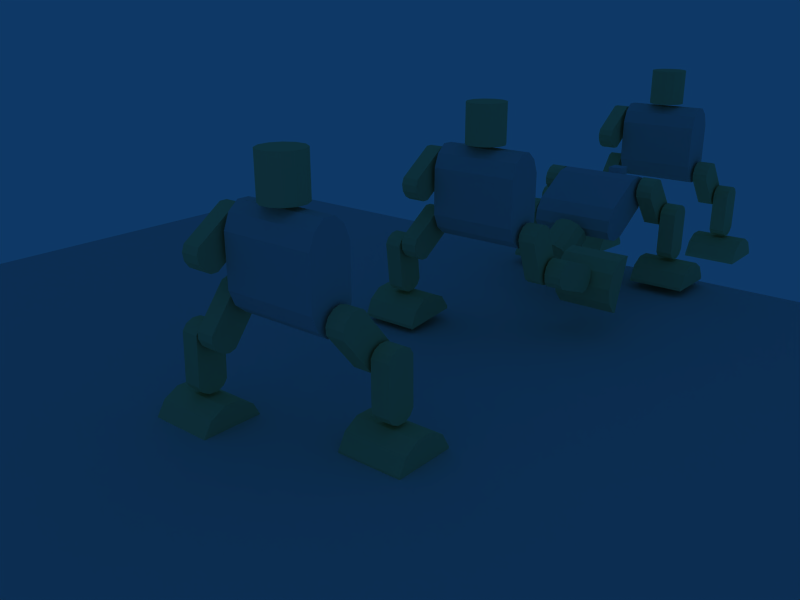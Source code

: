 # Source: robot.blend  (saved by Blender 2.72.0; exported with 4.5.12 LTS)
import bpy
from mathutils import Matrix  # noqa: F401  (used for matrix-valued properties, if any)

bpy.ops.wm.read_factory_settings(use_empty=True)
scene = bpy.context.scene
scene.name = 'Scene'

# ---- collections
col_collection_1 = bpy.data.collections.new('Collection 1'); scene.collection.children.link(col_collection_1)

# ---- materials (node trees are filled in below, after node groups)
mat_sabi = bpy.data.materials.new('Sabi')
mat_sabi.alpha_threshold = 0.0
mat_sabi.use_transparent_shadow = False
mat_sabi.roughness = 0.5
mat_gold = bpy.data.materials.new('Gold')
mat_gold.alpha_threshold = 0.0
mat_gold.use_transparent_shadow = False
mat_gold.diffuse_color = (0.8798, 0.8229, 0.5721, 1.0)
mat_gold.roughness = 0.5
mat_gold.specular_intensity = 1.0
mat_gold.line_color = (0.0, 0.0, 0.0, 1.0)
mat_livetex = bpy.data.materials.new('livetex')
mat_livetex.alpha_threshold = 0.0
mat_livetex.use_transparent_shadow = False
mat_livetex.roughness = 0.5

# ---- node groups
ng_auto_smooth = bpy.data.node_groups.new('Auto Smooth', 'GeometryNodeTree')
_s = ng_auto_smooth.interface.new_socket(name='Geometry', in_out='OUTPUT', socket_type='NodeSocketGeometry')
_s = ng_auto_smooth.interface.new_socket(name='Geometry', in_out='INPUT', socket_type='NodeSocketGeometry')
_s = ng_auto_smooth.interface.new_socket(name='Angle', in_out='INPUT', socket_type='NodeSocketFloat')
_s.subtype = 'ANGLE'
_s.min_value = 0.0
_s.max_value = 3.142
ng_auto_smooth.is_modifier = True
_N = ng_auto_smooth.nodes; _L = ng_auto_smooth.links
n0 = _N.new('NodeGroupOutput'); n0.name = 'Group Output'; n0.location = (480, -100)
n1 = _N.new('NodeGroupInput'); n1.name = 'Group Input'; n1.location = (-420, -300)
n2 = _N.new('NodeGroupInput'); n2.name = 'Group Input.001'; n2.location = (-60, -100)
n3 = _N.new('GeometryNodeSetShadeSmooth'); n3.name = 'Set Shade Smooth'; n3.location = (120, -100)
n3.domain = 'EDGE'
n4 = _N.new('GeometryNodeSetShadeSmooth'); n4.name = 'Set Shade Smooth.001'; n4.location = (300, -100)
n5 = _N.new('GeometryNodeInputMeshEdgeAngle'); n5.name = 'Edge Angle'; n5.location = (-420, -220)
n6 = _N.new('GeometryNodeInputEdgeSmooth'); n6.name = 'Is Edge Smooth'; n6.location = (-60, -160)
n7 = _N.new('GeometryNodeInputShadeSmooth'); n7.name = 'Is Face Smooth'; n7.location = (-240, -340)
n8 = _N.new('FunctionNodeBooleanMath'); n8.name = 'Boolean Math'; n8.location = (-60, -220)
n9 = _N.new('FunctionNodeCompare'); n9.name = 'Compare'; n9.location = (-240, -180)
n9.operation = 'LESS_EQUAL'
_L.new(n5.outputs[0], n9.inputs[0])
_L.new(n4.outputs[0], n0.inputs[0])
_L.new(n1.outputs[1], n9.inputs[1])
_L.new(n9.outputs[0], n8.inputs[0])
_L.new(n7.outputs[0], n8.inputs[1])
_L.new(n2.outputs[0], n3.inputs[0])
_L.new(n6.outputs[0], n3.inputs[1])
_L.new(n3.outputs[0], n4.inputs[0])
_L.new(n8.outputs[0], n3.inputs[2])
n0.is_active_output = True

# ---- material node trees

# ---- world
world_world = bpy.data.worlds.new('World'); scene.world = world_world
world_world.color = (0.05656, 0.2208, 0.4)
world_world.use_sun_shadow = False
world_world.sun_shadow_jitter_overblur = 0.0
world_world.cycles.sampling_method = 'MANUAL'
world_world.cycles.sample_map_resolution = 256

# ---- cameras
cam_camera = bpy.data.cameras.new('Camera')
cam_camera.passepartout_alpha = 0.2
cam_camera.clip_end = 100.0
cam_camera.lens = 35.0
cam_camera.sensor_width = 32.0
cam_camera.sensor_height = 18.0
cam_camera.ortho_scale = 7.314
cam_camera.show_passepartout = False
cam_camera.show_safe_areas = True
cam_camera.dof.focus_distance = 0.0
cam_camera.dof.aperture_fstop = 128.0

# ---- lights
light_spot = bpy.data.lights.new('Spot', 'SPOT')
light_spot.transmission_factor = 0.0
light_spot.cutoff_distance = 62.8
light_spot.energy = 100.0
light_spot.shadow_buffer_clip_start = 19.6
light_spot.shadow_soft_size = 1.0
light_spot.shadow_maximum_resolution = 0.006
light_spot.use_absolute_resolution = True
light_spot.spot_size = 2.089
light_spot.cycles.use_multiple_importance_sampling = False

# ---- meshes
me_mesh_009 = bpy.data.meshes.new('Mesh.009')
me_mesh_009.from_pydata([(0.2477, 0.2477, -0.2477), (0.2477, -0.2477, -0.2477), (-0.2477, -0.2477, -0.2477), (-0.2477, 0.2477, -0.2477), (0.2477, 0.2477, 0.2477), (0.2477, -0.2477, 0.2477), (-0.2477, -0.2477, 0.2477), (-0.2477, 0.2477, 0.2477)], [], [(0, 1, 2, 3), (4, 7, 6, 5), (0, 4, 5, 1), (1, 5, 6, 2), (2, 6, 7, 3), (4, 0, 3, 7)])
me_mesh_009.use_remesh_preserve_volume = False
me_mesh_009.use_remesh_preserve_attributes = False
me_mesh_009.use_mirror_vertex_groups = False
me_mesh_009.update()
me_cylinder_021 = bpy.data.meshes.new('Cylinder.021')
me_cylinder_021.from_pydata([(1.731, 0.4916, -1.478), (1.99, 0.1799, -1.478), (1.99, -0.1799, -1.478), (1.731, -0.4916, -1.478), (1.283, -0.6715, -1.478), (-0.2588, -0.6715, -1.478), (-0.7071, -0.4916, -1.478), (-0.9659, -0.1799, -1.478), (-0.9659, 0.1799, -1.478), (-0.7071, 0.4916, -1.478), (-0.2588, 0.6715, -1.478), (1.283, 0.6715, -1.478), (1.731, 0.4916, 1.478), (1.99, 0.1799, 1.478), (1.99, -0.1799, 1.478), (1.731, -0.4916, 1.478), (1.283, -0.6715, 1.478), (-0.2588, -0.6715, 1.478), (-0.7071, -0.4916, 1.478), (-0.9659, -0.1799, 1.478), (-0.9659, 0.1799, 1.478), (-0.7071, 0.4916, 1.478), (-0.2588, 0.6715, 1.478), (1.283, 0.6715, 1.478), (2.98e-08, -6.521e-08, -1.478), (-2.98e-08, -1.165e-08, 1.478)], [], [(24, 0, 1), (25, 13, 12), (24, 1, 2), (25, 14, 13), (24, 2, 3), (25, 15, 14), (24, 3, 4), (25, 16, 15), (24, 4, 5), (25, 17, 16), (24, 5, 6), (25, 18, 17), (24, 6, 7), (25, 19, 18), (24, 7, 8), (25, 20, 19), (24, 8, 9), (25, 21, 20), (24, 9, 10), (25, 22, 21), (24, 10, 11), (25, 23, 22), (11, 0, 24), (25, 12, 23), (0, 12, 13, 1), (1, 13, 14, 2), (2, 14, 15, 3), (3, 15, 16, 4), (4, 16, 17, 5), (5, 17, 18, 6), (6, 18, 19, 7), (7, 19, 20, 8), (8, 20, 21, 9), (9, 21, 22, 10), (10, 22, 23, 11), (12, 0, 11, 23)])
_uv = me_cylinder_021.uv_layers.new(name='UVMap')
_uv.uv.foreach_set('vector', [1.0, 0.3268, 1.0, 0.9124, 1.0, 1.0, 0.0, 0.3268, 0.0, 1.0, 0.0, 0.9124, 1.0, 0.3268, 1.0, 1.0, 1.0, 1.0, 0.0, 0.3268, 0.0, 1.0, 0.0, 1.0, 1.0, 0.3268, 1.0, 1.0, 1.0, 0.9124, 0.0, 0.3268, 0.0, 0.9124, 0.0, 1.0, 1.0, 0.3268, 1.0, 0.9124, 1.0, 0.7608, 0.0, 0.3268, 0.0, 0.7608, 0.0, 0.9124, 1.0, 0.3268, 1.0, 0.7608, 1.0, 0.2392, 0.0, 0.3268, 0.0, 0.2392, 0.0, 0.7608, 1.0, 0.3268, 1.0, 0.2392, 1.0, 0.08756, 0.0, 0.3268, 0.0, 0.08756, 0.0, 0.2392, 1.0, 0.3268, 1.0, 0.08756, 1.0, 3.554e-07, 0.0, 0.3268, 0.0, 3.554e-07, 0.0, 0.08756, 1.0, 0.3268, 1.0, 3.554e-07, 1.0, 0.0, 0.0, 0.3268, 0.0, 0.0, 0.0, 3.554e-07, 1.0, 0.3268, 1.0, 0.0, 1.0, 0.08756, 0.0, 0.3268, 0.0, 0.08756, 0.0, 0.0, 1.0, 0.3268, 1.0, 0.08756, 1.0, 0.2392, 0.0, 0.3268, 0.0, 0.2392, 0.0, 0.08756, 1.0, 0.3268, 1.0, 0.2392, 1.0, 0.7608, 0.0, 0.3268, 0.0, 0.7608, 0.0, 0.2392, 1.0, 0.7608, 1.0, 0.9124, 1.0, 0.3268, 0.0, 0.3268, 0.0, 0.9124, 0.0, 0.7608, 1.0, 0.9124, 0.0, 0.9124, 0.0, 1.0, 1.0, 1.0, 1.0, 1.0, 0.0, 1.0, 0.0, 1.0, 1.0, 1.0, 1.0, 1.0, 0.0, 1.0, 0.0, 0.9124, 1.0, 0.9124, 1.0, 0.9124, 0.0, 0.9124, 0.0, 0.7608, 1.0, 0.7608, 1.0, 0.7608, 0.0, 0.7608, 0.0, 0.2392, 1.0, 0.2392, 1.0, 0.2392, 0.0, 0.2392, 0.0, 0.08756, 1.0, 0.08756, 1.0, 0.08756, 0.0, 0.08756, 0.0, 3.554e-07, 1.0, 3.554e-07, 1.0, 3.554e-07, 0.0, 3.554e-07, 0.0, 0.0, 1.0, 0.0, 1.0, 0.0, 0.0, 0.0, 0.0, 0.08756, 1.0, 0.08756, 1.0, 0.08756, 0.0, 0.08756, 0.0, 0.2392, 1.0, 0.2392, 1.0, 0.2392, 0.0, 0.2392, 0.0, 0.7608, 1.0, 0.7608, 0.0, 0.9124, 1.0, 0.9124, 1.0, 0.7608, 0.0, 0.7608])
me_cylinder_021.materials.append(mat_sabi)
me_cylinder_021.use_remesh_preserve_volume = False
me_cylinder_021.use_remesh_preserve_attributes = False
me_cylinder_021.use_mirror_vertex_groups = False
me_cylinder_021.update()
me_cylinder_026 = bpy.data.meshes.new('Cylinder.026')
me_cylinder_026.from_pydata([(-0.2849, 0.1134, 0.4145), (-0.2849, -0.1162, 0.3556), (-0.2849, -0.3035, 0.1963), (-0.2849, -0.3984, -0.02081), (-0.2849, -0.3755, -0.2375), (-0.2849, 0.5729, -1.352), (-0.2849, 0.7831, -1.41), (-0.2849, 1.013, -1.351), (-0.2849, 1.2, -1.192), (-0.2849, 1.295, -0.9746), (-0.2849, 1.272, -0.7579), (-0.2849, 0.3236, 0.3571), (0.2849, 0.1134, 0.4145), (0.2849, -0.1162, 0.3556), (0.2849, -0.3035, 0.1963), (0.2849, -0.3984, -0.02081), (0.2849, -0.3755, -0.2375), (0.2849, 0.5729, -1.352), (0.2849, 0.7831, -1.41), (0.2849, 1.013, -1.351), (0.2849, 1.2, -1.192), (0.2849, 1.295, -0.9746), (0.2849, 1.272, -0.7579), (0.2849, 0.3236, 0.3571), (-0.2849, 0.8551, -0.976), (0.2849, 0.8551, -0.976)], [], [(1, 0, 24), (25, 12, 13), (24, 2, 1), (25, 13, 14), (24, 3, 2), (25, 14, 15), (24, 4, 3), (25, 15, 16), (24, 5, 4), (25, 16, 17), (24, 6, 5), (25, 17, 18), (24, 7, 6), (25, 18, 19), (24, 8, 7), (25, 19, 20), (24, 9, 8), (25, 20, 21), (24, 10, 9), (25, 21, 22), (24, 11, 10), (25, 22, 23), (24, 0, 11), (25, 23, 12), (0, 1, 13, 12), (1, 2, 14, 13), (2, 3, 15, 14), (3, 4, 16, 15), (4, 5, 17, 16), (5, 6, 18, 17), (6, 7, 19, 18), (7, 8, 20, 19), (8, 9, 21, 20), (9, 10, 22, 21), (10, 11, 23, 22), (11, 0, 12, 23)])
me_cylinder_026.materials.append(mat_gold)
me_cylinder_026.use_remesh_preserve_volume = False
me_cylinder_026.use_remesh_preserve_attributes = False
me_cylinder_026.use_mirror_vertex_groups = False
me_cylinder_026.update()
me_cylinder_027 = bpy.data.meshes.new('Cylinder.027')
me_cylinder_027.from_pydata([(-0.2849, 0.3599, 0.2339), (-0.2849, 0.1495, 0.3425), (-0.2849, -0.09605, 0.348), (-0.2849, -0.3111, 0.2491), (-0.2849, -0.4379, 0.07219), (-0.2849, -0.4709, -1.39), (-0.2849, -0.3522, -1.572), (-0.2849, -0.1419, -1.681), (-0.2849, 0.1037, -1.686), (-0.2849, 0.3188, -1.587), (-0.2849, 0.4456, -1.41), (-0.2849, 0.4786, 0.05149), (0.2849, 0.3599, 0.2339), (0.2849, 0.1495, 0.3425), (0.2849, -0.09604, 0.348), (0.2849, -0.3111, 0.2491), (0.2849, -0.4379, 0.07219), (0.2849, -0.4709, -1.39), (0.2849, -0.3522, -1.572), (0.2849, -0.1419, -1.681), (0.2849, 0.1037, -1.686), (0.2849, 0.3188, -1.587), (0.2849, 0.4456, -1.41), (0.2849, 0.4786, 0.05149), (-0.2849, -0.01033, -1.296), (0.2849, -0.01033, -1.296)], [], [(1, 0, 24), (25, 12, 13), (24, 2, 1), (25, 13, 14), (24, 3, 2), (25, 14, 15), (24, 4, 3), (25, 15, 16), (24, 5, 4), (25, 16, 17), (24, 6, 5), (25, 17, 18), (24, 7, 6), (25, 18, 19), (24, 8, 7), (25, 19, 20), (24, 9, 8), (25, 20, 21), (24, 10, 9), (25, 21, 22), (24, 11, 10), (25, 22, 23), (24, 0, 11), (25, 23, 12), (0, 1, 13, 12), (1, 2, 14, 13), (2, 3, 15, 14), (3, 4, 16, 15), (4, 5, 17, 16), (5, 6, 18, 17), (6, 7, 19, 18), (7, 8, 20, 19), (8, 9, 21, 20), (9, 10, 22, 21), (10, 11, 23, 22), (11, 0, 12, 23)])
me_cylinder_027.materials.append(mat_gold)
me_cylinder_027.use_remesh_preserve_volume = False
me_cylinder_027.use_remesh_preserve_attributes = False
me_cylinder_027.use_mirror_vertex_groups = False
me_cylinder_027.update()
me_mesh_011 = bpy.data.meshes.new('Mesh.011')
me_mesh_011.from_pydata([(1.0, 0.9827, -0.4715), (1.0, 0.9803, -0.5805), (1.0, 0.5737, -0.5713), (-1.0, 0.9827, -0.4715), (-1.0, 0.5737, -0.5713), (-1.0, 0.9803, -0.5805), (1.0, -0.9467, -0.4279), (1.0, -0.5425, -0.5461), (1.0, -0.9491, -0.5369), (0.5785, 0.9803, -0.5805), (-1.0, -0.9491, -0.5369), (-1.0, 0.05565, -0.5596), (-1.0, 0.1651, -0.562), (-1.0, -0.02449, -0.5578), (-1.0, -0.9467, -0.4279), (-1.0, -0.5425, -0.5461), (1.0, -0.6781, 0.01395), (-1.0, -0.6781, 0.01395), (-1.0, -0.2245, 0.2623), (1.0, -0.2245, 0.2623), (-1.0, 0.2925, 0.2506), (1.0, 0.2925, 0.2506), (-1.0, 0.7344, -0.01795), (1.0, 0.7344, -0.01795), (1.0, -0.02449, -0.5578), (1.0, -0.134, -0.5553), (1.0, 0.05565, -0.5596), (-1.0, -0.134, -0.5553), (1.0, 0.1651, -0.562)], [], [(0, 2, 1), (3, 5, 4), (1, 4, 5), (6, 8, 7), (0, 1, 9), (7, 8, 10), (11, 12, 2), (13, 11, 2), (14, 15, 10), (16, 19, 18, 17), (19, 21, 20, 18), (21, 23, 22, 20), (23, 0, 3, 22), (17, 14, 6, 16), (19, 16, 25, 24), (24, 26, 21, 19), (6, 7, 25, 16), (18, 13, 27, 17), (27, 15, 14, 17), (20, 11, 13, 18), (21, 26, 28, 23), (0, 23, 28, 2), (27, 28, 26, 15), (20, 22, 12, 11), (3, 4, 12, 22), (12, 4, 1, 2), (0, 9, 5, 3), (14, 10, 8, 6), (28, 27, 13, 2), (25, 7, 10, 24), (10, 15, 26, 24)])
me_mesh_011.materials.append(mat_gold)
me_mesh_011.use_remesh_preserve_volume = False
me_mesh_011.use_remesh_preserve_attributes = False
me_mesh_011.use_mirror_vertex_groups = False
me_mesh_011.update()
me_cylinder_025 = bpy.data.meshes.new('Cylinder.025')
me_cylinder_025.from_pydata([(-0.2849, 0.328, -0.2776), (-0.2849, 0.3714, -0.04471), (-0.2849, 0.306, 0.1923), (-0.2849, 0.1492, 0.37), (-0.2849, -0.05694, 0.4406), (-0.2849, -1.468, 0.05118), (-0.2849, -1.609, -0.1152), (-0.2849, -1.652, -0.3481), (-0.2849, -1.587, -0.5852), (-0.2849, -1.43, -0.7628), (-0.2849, -1.224, -0.8335), (-0.2849, 0.1872, -0.444), (0.2849, 0.328, -0.2776), (0.2849, 0.3714, -0.04471), (0.2849, 0.306, 0.1923), (0.2849, 0.1492, 0.37), (0.2849, -0.05694, 0.4406), (0.2849, -1.468, 0.05118), (0.2849, -1.609, -0.1152), (0.2849, -1.652, -0.3481), (0.2849, -1.587, -0.5852), (0.2849, -1.43, -0.7628), (0.2849, -1.224, -0.8335), (0.2849, 0.1872, -0.444), (-0.2849, -1.246, -0.3635), (0.2849, -1.246, -0.3635)], [], [(1, 0, 24), (25, 12, 13), (24, 2, 1), (25, 13, 14), (24, 3, 2), (25, 14, 15), (24, 4, 3), (25, 15, 16), (24, 5, 4), (25, 16, 17), (24, 6, 5), (25, 17, 18), (24, 7, 6), (25, 18, 19), (24, 8, 7), (25, 19, 20), (24, 9, 8), (25, 20, 21), (24, 10, 9), (25, 21, 22), (24, 11, 10), (25, 22, 23), (24, 0, 11), (25, 23, 12), (0, 1, 13, 12), (1, 2, 14, 13), (2, 3, 15, 14), (3, 4, 16, 15), (4, 5, 17, 16), (5, 6, 18, 17), (6, 7, 19, 18), (7, 8, 20, 19), (8, 9, 21, 20), (9, 10, 22, 21), (10, 11, 23, 22), (11, 0, 12, 23)])
me_cylinder_025.materials.append(mat_gold)
me_cylinder_025.use_remesh_preserve_volume = False
me_cylinder_025.use_remesh_preserve_attributes = False
me_cylinder_025.use_mirror_vertex_groups = False
me_cylinder_025.update()
me_cylinder_024 = bpy.data.meshes.new('Cylinder.024')
me_cylinder_024.from_pydata([(0.4609, 0.4609, -0.6518), (0.6296, 0.1687, -0.6518), (0.6296, -0.1687, -0.6518), (0.4609, -0.4609, -0.6518), (0.1687, -0.6296, -0.6518), (-0.1687, -0.6296, -0.6518), (-0.4609, -0.4609, -0.6518), (-0.6296, -0.1687, -0.6518), (-0.6296, 0.1687, -0.6518), (-0.4609, 0.4609, -0.6518), (-0.1687, 0.6296, -0.6518), (0.1687, 0.6296, -0.6518), (0.4609, 0.4609, 0.6518), (0.6296, 0.1687, 0.6518), (0.6296, -0.1687, 0.6518), (0.4609, -0.4609, 0.6518), (0.1687, -0.6296, 0.6518), (-0.1687, -0.6296, 0.6518), (-0.4609, -0.4609, 0.6518), (-0.6296, -0.1687, 0.6518), (-0.6296, 0.1687, 0.6518), (-0.4609, 0.4609, 0.6518), (-0.1687, 0.6296, 0.6518), (0.1687, 0.6296, 0.6518), (-3.735e-08, -3.673e-08, -0.6518), (-3.735e-08, -3.673e-08, 0.6518)], [], [(24, 0, 1), (25, 13, 12), (24, 1, 2), (25, 14, 13), (24, 2, 3), (25, 15, 14), (24, 3, 4), (25, 16, 15), (24, 4, 5), (25, 17, 16), (24, 5, 6), (25, 18, 17), (24, 6, 7), (25, 19, 18), (24, 7, 8), (25, 20, 19), (24, 8, 9), (25, 21, 20), (24, 9, 10), (25, 22, 21), (24, 10, 11), (25, 23, 22), (11, 0, 24), (25, 12, 23), (0, 12, 13, 1), (1, 13, 14, 2), (2, 14, 15, 3), (3, 15, 16, 4), (4, 16, 17, 5), (5, 17, 18, 6), (6, 18, 19, 7), (7, 19, 20, 8), (8, 20, 21, 9), (9, 21, 22, 10), (10, 22, 23, 11), (12, 0, 11, 23)])
me_cylinder_024.materials.append(mat_gold)
me_cylinder_024.use_remesh_preserve_volume = False
me_cylinder_024.use_remesh_preserve_attributes = False
me_cylinder_024.use_mirror_vertex_groups = False
me_cylinder_024.update()
me_cylinder_022 = bpy.data.meshes.new('Cylinder.022')
me_cylinder_022.from_pydata([(-0.2849, 0.1134, 0.4145), (-0.2849, -0.1162, 0.3556), (-0.2849, -0.3035, 0.1963), (-0.2849, -0.3984, -0.02081), (-0.2849, -0.3755, -0.2375), (-0.2849, 0.5729, -1.352), (-0.2849, 0.7831, -1.41), (-0.2849, 1.013, -1.351), (-0.2849, 1.2, -1.192), (-0.2849, 1.295, -0.9746), (-0.2849, 1.272, -0.7579), (-0.2849, 0.3236, 0.3571), (0.2849, 0.1134, 0.4145), (0.2849, -0.1162, 0.3556), (0.2849, -0.3035, 0.1963), (0.2849, -0.3984, -0.02081), (0.2849, -0.3755, -0.2375), (0.2849, 0.5729, -1.352), (0.2849, 0.7831, -1.41), (0.2849, 1.013, -1.351), (0.2849, 1.2, -1.192), (0.2849, 1.295, -0.9746), (0.2849, 1.272, -0.7579), (0.2849, 0.3236, 0.3571), (-0.2849, 0.8551, -0.976), (0.2849, 0.8551, -0.976)], [], [(1, 0, 24), (25, 12, 13), (24, 2, 1), (25, 13, 14), (24, 3, 2), (25, 14, 15), (24, 4, 3), (25, 15, 16), (24, 5, 4), (25, 16, 17), (24, 6, 5), (25, 17, 18), (24, 7, 6), (25, 18, 19), (24, 8, 7), (25, 19, 20), (24, 9, 8), (25, 20, 21), (24, 10, 9), (25, 21, 22), (24, 11, 10), (25, 22, 23), (24, 0, 11), (25, 23, 12), (0, 1, 13, 12), (1, 2, 14, 13), (2, 3, 15, 14), (3, 4, 16, 15), (4, 5, 17, 16), (5, 6, 18, 17), (6, 7, 19, 18), (7, 8, 20, 19), (8, 9, 21, 20), (9, 10, 22, 21), (10, 11, 23, 22), (11, 0, 12, 23)])
me_cylinder_022.materials.append(mat_gold)
me_cylinder_022.use_remesh_preserve_volume = False
me_cylinder_022.use_remesh_preserve_attributes = False
me_cylinder_022.use_mirror_vertex_groups = False
me_cylinder_022.update()
me_cylinder_023 = bpy.data.meshes.new('Cylinder.023')
me_cylinder_023.from_pydata([(-0.2849, 0.3599, 0.2339), (-0.2849, 0.1495, 0.3425), (-0.2849, -0.09605, 0.348), (-0.2849, -0.3111, 0.2491), (-0.2849, -0.4379, 0.07219), (-0.2849, -0.4709, -1.39), (-0.2849, -0.3522, -1.572), (-0.2849, -0.1419, -1.681), (-0.2849, 0.1037, -1.686), (-0.2849, 0.3188, -1.587), (-0.2849, 0.4456, -1.41), (-0.2849, 0.4786, 0.05149), (0.2849, 0.3599, 0.2339), (0.2849, 0.1495, 0.3425), (0.2849, -0.09604, 0.348), (0.2849, -0.3111, 0.2491), (0.2849, -0.4379, 0.07219), (0.2849, -0.4709, -1.39), (0.2849, -0.3522, -1.572), (0.2849, -0.1419, -1.681), (0.2849, 0.1037, -1.686), (0.2849, 0.3188, -1.587), (0.2849, 0.4456, -1.41), (0.2849, 0.4786, 0.05149), (-0.2849, -0.01033, -1.296), (0.2849, -0.01033, -1.296)], [], [(1, 0, 24), (25, 12, 13), (24, 2, 1), (25, 13, 14), (24, 3, 2), (25, 14, 15), (24, 4, 3), (25, 15, 16), (24, 5, 4), (25, 16, 17), (24, 6, 5), (25, 17, 18), (24, 7, 6), (25, 18, 19), (24, 8, 7), (25, 19, 20), (24, 9, 8), (25, 20, 21), (24, 10, 9), (25, 21, 22), (24, 11, 10), (25, 22, 23), (24, 0, 11), (25, 23, 12), (0, 1, 13, 12), (1, 2, 14, 13), (2, 3, 15, 14), (3, 4, 16, 15), (4, 5, 17, 16), (5, 6, 18, 17), (6, 7, 19, 18), (7, 8, 20, 19), (8, 9, 21, 20), (9, 10, 22, 21), (10, 11, 23, 22), (11, 0, 12, 23)])
me_cylinder_023.materials.append(mat_gold)
me_cylinder_023.use_remesh_preserve_volume = False
me_cylinder_023.use_remesh_preserve_attributes = False
me_cylinder_023.use_mirror_vertex_groups = False
me_cylinder_023.update()
me_mesh_010 = bpy.data.meshes.new('Mesh.010')
me_mesh_010.from_pydata([(1.0, 0.9827, -0.4715), (1.0, 0.9803, -0.5805), (1.0, 0.5737, -0.5713), (-1.0, 0.9827, -0.4715), (-1.0, 0.5737, -0.5713), (-1.0, 0.9803, -0.5805), (1.0, -0.9467, -0.4279), (1.0, -0.5425, -0.5461), (1.0, -0.9491, -0.5369), (0.5785, 0.9803, -0.5805), (-1.0, -0.9491, -0.5369), (-1.0, 0.05565, -0.5596), (-1.0, 0.1651, -0.562), (-1.0, -0.02449, -0.5578), (-1.0, -0.9467, -0.4279), (-1.0, -0.5425, -0.5461), (1.0, -0.6781, 0.01395), (-1.0, -0.6781, 0.01395), (-1.0, -0.2245, 0.2623), (1.0, -0.2245, 0.2623), (-1.0, 0.2925, 0.2506), (1.0, 0.2925, 0.2506), (-1.0, 0.7344, -0.01795), (1.0, 0.7344, -0.01795), (1.0, -0.02449, -0.5578), (1.0, -0.134, -0.5553), (1.0, 0.05565, -0.5596), (-1.0, -0.134, -0.5553), (1.0, 0.1651, -0.562)], [], [(0, 2, 1), (3, 5, 4), (1, 4, 5), (6, 8, 7), (0, 1, 9), (7, 8, 10), (11, 12, 2), (13, 11, 2), (14, 15, 10), (16, 19, 18, 17), (19, 21, 20, 18), (21, 23, 22, 20), (23, 0, 3, 22), (17, 14, 6, 16), (19, 16, 25, 24), (24, 26, 21, 19), (6, 7, 25, 16), (18, 13, 27, 17), (27, 15, 14, 17), (20, 11, 13, 18), (21, 26, 28, 23), (0, 23, 28, 2), (27, 28, 26, 15), (20, 22, 12, 11), (3, 4, 12, 22), (12, 4, 1, 2), (0, 9, 5, 3), (14, 10, 8, 6), (28, 27, 13, 2), (25, 7, 10, 24), (10, 15, 26, 24)])
me_mesh_010.materials.append(mat_gold)
me_mesh_010.use_remesh_preserve_volume = False
me_mesh_010.use_remesh_preserve_attributes = False
me_mesh_010.use_mirror_vertex_groups = False
me_mesh_010.update()
me_mesh_004 = bpy.data.meshes.new('Mesh.004')
me_mesh_004.from_pydata([(0.2477, 0.2477, -0.2477), (0.2477, -0.2477, -0.2477), (-0.2477, -0.2477, -0.2477), (-0.2477, 0.2477, -0.2477), (0.2477, 0.2477, 0.2477), (0.2477, -0.2477, 0.2477), (-0.2477, -0.2477, 0.2477), (-0.2477, 0.2477, 0.2477)], [], [(0, 1, 2, 3), (4, 7, 6, 5), (0, 4, 5, 1), (1, 5, 6, 2), (2, 6, 7, 3), (4, 0, 3, 7)])
me_mesh_004.use_remesh_preserve_volume = False
me_mesh_004.use_remesh_preserve_attributes = False
me_mesh_004.use_mirror_vertex_groups = False
me_mesh_004.update()
me_cylinder_012 = bpy.data.meshes.new('Cylinder.012')
me_cylinder_012.from_pydata([(1.731, 0.4916, -1.478), (1.99, 0.1799, -1.478), (1.99, -0.1799, -1.478), (1.731, -0.4916, -1.478), (1.283, -0.6715, -1.478), (-0.2588, -0.6715, -1.478), (-0.7071, -0.4916, -1.478), (-0.9659, -0.1799, -1.478), (-0.9659, 0.1799, -1.478), (-0.7071, 0.4916, -1.478), (-0.2588, 0.6715, -1.478), (1.283, 0.6715, -1.478), (1.731, 0.4916, 1.478), (1.99, 0.1799, 1.478), (1.99, -0.1799, 1.478), (1.731, -0.4916, 1.478), (1.283, -0.6715, 1.478), (-0.2588, -0.6715, 1.478), (-0.7071, -0.4916, 1.478), (-0.9659, -0.1799, 1.478), (-0.9659, 0.1799, 1.478), (-0.7071, 0.4916, 1.478), (-0.2588, 0.6715, 1.478), (1.283, 0.6715, 1.478), (2.98e-08, -6.521e-08, -1.478), (-2.98e-08, -1.165e-08, 1.478)], [], [(24, 0, 1), (25, 13, 12), (24, 1, 2), (25, 14, 13), (24, 2, 3), (25, 15, 14), (24, 3, 4), (25, 16, 15), (24, 4, 5), (25, 17, 16), (24, 5, 6), (25, 18, 17), (24, 6, 7), (25, 19, 18), (24, 7, 8), (25, 20, 19), (24, 8, 9), (25, 21, 20), (24, 9, 10), (25, 22, 21), (24, 10, 11), (25, 23, 22), (11, 0, 24), (25, 12, 23), (0, 12, 13, 1), (1, 13, 14, 2), (2, 14, 15, 3), (3, 15, 16, 4), (4, 16, 17, 5), (5, 17, 18, 6), (6, 18, 19, 7), (7, 19, 20, 8), (8, 20, 21, 9), (9, 21, 22, 10), (10, 22, 23, 11), (12, 0, 11, 23)])
_uv = me_cylinder_012.uv_layers.new(name='UVMap')
_uv.uv.foreach_set('vector', [1.0, 0.3268, 1.0, 0.9124, 1.0, 1.0, 0.0, 0.3268, 0.0, 1.0, 0.0, 0.9124, 1.0, 0.3268, 1.0, 1.0, 1.0, 1.0, 0.0, 0.3268, 0.0, 1.0, 0.0, 1.0, 1.0, 0.3268, 1.0, 1.0, 1.0, 0.9124, 0.0, 0.3268, 0.0, 0.9124, 0.0, 1.0, 1.0, 0.3268, 1.0, 0.9124, 1.0, 0.7608, 0.0, 0.3268, 0.0, 0.7608, 0.0, 0.9124, 1.0, 0.3268, 1.0, 0.7608, 1.0, 0.2392, 0.0, 0.3268, 0.0, 0.2392, 0.0, 0.7608, 1.0, 0.3268, 1.0, 0.2392, 1.0, 0.08756, 0.0, 0.3268, 0.0, 0.08756, 0.0, 0.2392, 1.0, 0.3268, 1.0, 0.08756, 1.0, 2.59e-07, 0.0, 0.3268, 0.0, 2.59e-07, 0.0, 0.08756, 1.0, 0.3268, 1.0, 2.59e-07, 1.0, 2.59e-07, 0.0, 0.3268, 0.0, 0.0, 0.0, 2.59e-07, 1.0, 0.3268, 1.0, 2.59e-07, 1.0, 0.08756, 0.0, 0.3268, 0.0, 0.08756, 0.0, 0.0, 1.0, 0.3268, 1.0, 0.08756, 1.0, 0.2392, 0.0, 0.3268, 0.0, 0.2392, 0.0, 0.08756, 1.0, 0.3268, 1.0, 0.2392, 1.0, 0.7608, 0.0, 0.3268, 0.0, 0.7608, 0.0, 0.2392, 1.0, 0.7608, 1.0, 0.9124, 1.0, 0.3268, 0.0, 0.3268, 0.0, 0.9124, 0.0, 0.7608, 1.0, 0.9124, 0.0, 0.9124, 0.0, 1.0, 1.0, 1.0, 1.0, 1.0, 0.0, 1.0, 0.0, 1.0, 1.0, 1.0, 1.0, 1.0, 0.0, 1.0, 0.0, 0.9124, 1.0, 0.9124, 1.0, 0.9124, 0.0, 0.9124, 0.0, 0.7608, 1.0, 0.7608, 1.0, 0.7608, 0.0, 0.7608, 0.0, 0.2392, 1.0, 0.2392, 1.0, 0.2392, 0.0, 0.2392, 0.0, 0.08756, 1.0, 0.08756, 1.0, 0.08756, 0.0, 0.08756, 0.0, 2.59e-07, 1.0, 2.59e-07, 1.0, 2.59e-07, 0.0, 2.59e-07, 0.0, 0.0, 1.0, 2.59e-07, 1.0, 2.59e-07, 0.0, 0.0, 0.0, 0.08756, 1.0, 0.08756, 1.0, 0.08756, 0.0, 0.08756, 0.0, 0.2392, 1.0, 0.2392, 1.0, 0.2392, 0.0, 0.2392, 0.0, 0.7608, 1.0, 0.7608, 0.0, 0.9124, 1.0, 0.9124, 1.0, 0.7608, 0.0, 0.7608])
me_cylinder_012.materials.append(mat_livetex)
me_cylinder_012.use_remesh_preserve_volume = False
me_cylinder_012.use_remesh_preserve_attributes = False
me_cylinder_012.use_mirror_vertex_groups = False
me_cylinder_012.update()
me_cylinder_017 = bpy.data.meshes.new('Cylinder.017')
me_cylinder_017.from_pydata([(-0.2849, 0.1134, 0.4145), (-0.2849, -0.1162, 0.3556), (-0.2849, -0.3035, 0.1963), (-0.2849, -0.3984, -0.02081), (-0.2849, -0.3755, -0.2375), (-0.2849, 0.5729, -1.352), (-0.2849, 0.7831, -1.41), (-0.2849, 1.013, -1.351), (-0.2849, 1.2, -1.192), (-0.2849, 1.295, -0.9746), (-0.2849, 1.272, -0.7579), (-0.2849, 0.3236, 0.3571), (0.2849, 0.1134, 0.4145), (0.2849, -0.1162, 0.3556), (0.2849, -0.3035, 0.1963), (0.2849, -0.3984, -0.02081), (0.2849, -0.3755, -0.2375), (0.2849, 0.5729, -1.352), (0.2849, 0.7831, -1.41), (0.2849, 1.013, -1.351), (0.2849, 1.2, -1.192), (0.2849, 1.295, -0.9746), (0.2849, 1.272, -0.7579), (0.2849, 0.3236, 0.3571), (-0.2849, 0.8551, -0.976), (0.2849, 0.8551, -0.976)], [], [(1, 0, 24), (25, 12, 13), (24, 2, 1), (25, 13, 14), (24, 3, 2), (25, 14, 15), (24, 4, 3), (25, 15, 16), (24, 5, 4), (25, 16, 17), (24, 6, 5), (25, 17, 18), (24, 7, 6), (25, 18, 19), (24, 8, 7), (25, 19, 20), (24, 9, 8), (25, 20, 21), (24, 10, 9), (25, 21, 22), (24, 11, 10), (25, 22, 23), (24, 0, 11), (25, 23, 12), (0, 1, 13, 12), (1, 2, 14, 13), (2, 3, 15, 14), (3, 4, 16, 15), (4, 5, 17, 16), (5, 6, 18, 17), (6, 7, 19, 18), (7, 8, 20, 19), (8, 9, 21, 20), (9, 10, 22, 21), (10, 11, 23, 22), (11, 0, 12, 23)])
me_cylinder_017.materials.append(mat_gold)
me_cylinder_017.use_remesh_preserve_volume = False
me_cylinder_017.use_remesh_preserve_attributes = False
me_cylinder_017.use_mirror_vertex_groups = False
me_cylinder_017.update()
me_cylinder_018 = bpy.data.meshes.new('Cylinder.018')
me_cylinder_018.from_pydata([(-0.2849, 0.3599, 0.2339), (-0.2849, 0.1495, 0.3425), (-0.2849, -0.09605, 0.348), (-0.2849, -0.3111, 0.2491), (-0.2849, -0.4379, 0.07219), (-0.2849, -0.4709, -1.39), (-0.2849, -0.3522, -1.572), (-0.2849, -0.1419, -1.681), (-0.2849, 0.1037, -1.686), (-0.2849, 0.3188, -1.587), (-0.2849, 0.4456, -1.41), (-0.2849, 0.4786, 0.05149), (0.2849, 0.3599, 0.2339), (0.2849, 0.1495, 0.3425), (0.2849, -0.09604, 0.348), (0.2849, -0.3111, 0.2491), (0.2849, -0.4379, 0.07219), (0.2849, -0.4709, -1.39), (0.2849, -0.3522, -1.572), (0.2849, -0.1419, -1.681), (0.2849, 0.1037, -1.686), (0.2849, 0.3188, -1.587), (0.2849, 0.4456, -1.41), (0.2849, 0.4786, 0.05149), (-0.2849, -0.01033, -1.296), (0.2849, -0.01033, -1.296)], [], [(1, 0, 24), (25, 12, 13), (24, 2, 1), (25, 13, 14), (24, 3, 2), (25, 14, 15), (24, 4, 3), (25, 15, 16), (24, 5, 4), (25, 16, 17), (24, 6, 5), (25, 17, 18), (24, 7, 6), (25, 18, 19), (24, 8, 7), (25, 19, 20), (24, 9, 8), (25, 20, 21), (24, 10, 9), (25, 21, 22), (24, 11, 10), (25, 22, 23), (24, 0, 11), (25, 23, 12), (0, 1, 13, 12), (1, 2, 14, 13), (2, 3, 15, 14), (3, 4, 16, 15), (4, 5, 17, 16), (5, 6, 18, 17), (6, 7, 19, 18), (7, 8, 20, 19), (8, 9, 21, 20), (9, 10, 22, 21), (10, 11, 23, 22), (11, 0, 12, 23)])
me_cylinder_018.materials.append(mat_gold)
me_cylinder_018.use_remesh_preserve_volume = False
me_cylinder_018.use_remesh_preserve_attributes = False
me_cylinder_018.use_mirror_vertex_groups = False
me_cylinder_018.update()
me_mesh_007 = bpy.data.meshes.new('Mesh.007')
me_mesh_007.from_pydata([(1.0, 0.9827, -0.4715), (1.0, 0.9803, -0.5805), (1.0, 0.5737, -0.5713), (-1.0, 0.9827, -0.4715), (-1.0, 0.5737, -0.5713), (-1.0, 0.9803, -0.5805), (1.0, -0.9467, -0.4279), (1.0, -0.5425, -0.5461), (1.0, -0.9491, -0.5369), (0.5785, 0.9803, -0.5805), (-1.0, -0.9491, -0.5369), (-1.0, 0.05565, -0.5596), (-1.0, 0.1651, -0.562), (-1.0, -0.02449, -0.5578), (-1.0, -0.9467, -0.4279), (-1.0, -0.5425, -0.5461), (1.0, -0.6781, 0.01395), (-1.0, -0.6781, 0.01395), (-1.0, -0.2245, 0.2623), (1.0, -0.2245, 0.2623), (-1.0, 0.2925, 0.2506), (1.0, 0.2925, 0.2506), (-1.0, 0.7344, -0.01795), (1.0, 0.7344, -0.01795), (1.0, -0.02449, -0.5578), (1.0, -0.134, -0.5553), (1.0, 0.05565, -0.5596), (-1.0, -0.134, -0.5553), (1.0, 0.1651, -0.562)], [], [(0, 2, 1), (3, 5, 4), (1, 4, 5), (6, 8, 7), (0, 1, 9), (7, 8, 10), (11, 12, 2), (13, 11, 2), (14, 15, 10), (16, 19, 18, 17), (19, 21, 20, 18), (21, 23, 22, 20), (23, 0, 3, 22), (17, 14, 6, 16), (19, 16, 25, 24), (24, 26, 21, 19), (6, 7, 25, 16), (18, 13, 27, 17), (27, 15, 14, 17), (20, 11, 13, 18), (21, 26, 28, 23), (0, 23, 28, 2), (27, 28, 26, 15), (20, 22, 12, 11), (3, 4, 12, 22), (12, 4, 1, 2), (0, 9, 5, 3), (14, 10, 8, 6), (28, 27, 13, 2), (25, 7, 10, 24), (10, 15, 26, 24)])
me_mesh_007.materials.append(mat_gold)
me_mesh_007.use_remesh_preserve_volume = False
me_mesh_007.use_remesh_preserve_attributes = False
me_mesh_007.use_mirror_vertex_groups = False
me_mesh_007.update()
me_cylinder_016 = bpy.data.meshes.new('Cylinder.016')
me_cylinder_016.from_pydata([(0.4609, 0.4609, -0.6518), (0.6296, 0.1687, -0.6518), (0.6296, -0.1687, -0.6518), (0.4609, -0.4609, -0.6518), (0.1687, -0.6296, -0.6518), (-0.1687, -0.6296, -0.6518), (-0.4609, -0.4609, -0.6518), (-0.6296, -0.1687, -0.6518), (-0.6296, 0.1687, -0.6518), (-0.4609, 0.4609, -0.6518), (-0.1687, 0.6296, -0.6518), (0.1687, 0.6296, -0.6518), (0.4609, 0.4609, 0.6518), (0.6296, 0.1687, 0.6518), (0.6296, -0.1687, 0.6518), (0.4609, -0.4609, 0.6518), (0.1687, -0.6296, 0.6518), (-0.1687, -0.6296, 0.6518), (-0.4609, -0.4609, 0.6518), (-0.6296, -0.1687, 0.6518), (-0.6296, 0.1687, 0.6518), (-0.4609, 0.4609, 0.6518), (-0.1687, 0.6296, 0.6518), (0.1687, 0.6296, 0.6518), (-3.735e-08, -3.673e-08, -0.6518), (-3.735e-08, -3.673e-08, 0.6518)], [], [(24, 0, 1), (25, 13, 12), (24, 1, 2), (25, 14, 13), (24, 2, 3), (25, 15, 14), (24, 3, 4), (25, 16, 15), (24, 4, 5), (25, 17, 16), (24, 5, 6), (25, 18, 17), (24, 6, 7), (25, 19, 18), (24, 7, 8), (25, 20, 19), (24, 8, 9), (25, 21, 20), (24, 9, 10), (25, 22, 21), (24, 10, 11), (25, 23, 22), (11, 0, 24), (25, 12, 23), (0, 12, 13, 1), (1, 13, 14, 2), (2, 14, 15, 3), (3, 15, 16, 4), (4, 16, 17, 5), (5, 17, 18, 6), (6, 18, 19, 7), (7, 19, 20, 8), (8, 20, 21, 9), (9, 21, 22, 10), (10, 22, 23, 11), (12, 0, 11, 23)])
me_cylinder_016.materials.append(mat_gold)
me_cylinder_016.use_remesh_preserve_volume = False
me_cylinder_016.use_remesh_preserve_attributes = False
me_cylinder_016.use_mirror_vertex_groups = False
me_cylinder_016.update()
me_cylinder_015 = bpy.data.meshes.new('Cylinder.015')
me_cylinder_015.from_pydata([(-0.2849, 0.328, -0.2776), (-0.2849, 0.3714, -0.04471), (-0.2849, 0.306, 0.1923), (-0.2849, 0.1492, 0.37), (-0.2849, -0.05694, 0.4406), (-0.2849, -1.468, 0.05118), (-0.2849, -1.609, -0.1152), (-0.2849, -1.652, -0.3481), (-0.2849, -1.587, -0.5852), (-0.2849, -1.43, -0.7628), (-0.2849, -1.224, -0.8335), (-0.2849, 0.1872, -0.444), (0.2849, 0.328, -0.2776), (0.2849, 0.3714, -0.04471), (0.2849, 0.306, 0.1923), (0.2849, 0.1492, 0.37), (0.2849, -0.05694, 0.4406), (0.2849, -1.468, 0.05118), (0.2849, -1.609, -0.1152), (0.2849, -1.652, -0.3481), (0.2849, -1.587, -0.5852), (0.2849, -1.43, -0.7628), (0.2849, -1.224, -0.8335), (0.2849, 0.1872, -0.444), (-0.2849, -1.246, -0.3635), (0.2849, -1.246, -0.3635)], [], [(1, 0, 24), (25, 12, 13), (24, 2, 1), (25, 13, 14), (24, 3, 2), (25, 14, 15), (24, 4, 3), (25, 15, 16), (24, 5, 4), (25, 16, 17), (24, 6, 5), (25, 17, 18), (24, 7, 6), (25, 18, 19), (24, 8, 7), (25, 19, 20), (24, 9, 8), (25, 20, 21), (24, 10, 9), (25, 21, 22), (24, 11, 10), (25, 22, 23), (24, 0, 11), (25, 23, 12), (0, 1, 13, 12), (1, 2, 14, 13), (2, 3, 15, 14), (3, 4, 16, 15), (4, 5, 17, 16), (5, 6, 18, 17), (6, 7, 19, 18), (7, 8, 20, 19), (8, 9, 21, 20), (9, 10, 22, 21), (10, 11, 23, 22), (11, 0, 12, 23)])
me_cylinder_015.materials.append(mat_gold)
me_cylinder_015.use_remesh_preserve_volume = False
me_cylinder_015.use_remesh_preserve_attributes = False
me_cylinder_015.use_mirror_vertex_groups = False
me_cylinder_015.update()
me_cylinder_013 = bpy.data.meshes.new('Cylinder.013')
me_cylinder_013.from_pydata([(-0.2849, 0.1134, 0.4145), (-0.2849, -0.1162, 0.3556), (-0.2849, -0.3035, 0.1963), (-0.2849, -0.3984, -0.02081), (-0.2849, -0.3755, -0.2375), (-0.2849, 0.5729, -1.352), (-0.2849, 0.7831, -1.41), (-0.2849, 1.013, -1.351), (-0.2849, 1.2, -1.192), (-0.2849, 1.295, -0.9746), (-0.2849, 1.272, -0.7579), (-0.2849, 0.3236, 0.3571), (0.2849, 0.1134, 0.4145), (0.2849, -0.1162, 0.3556), (0.2849, -0.3035, 0.1963), (0.2849, -0.3984, -0.02081), (0.2849, -0.3755, -0.2375), (0.2849, 0.5729, -1.352), (0.2849, 0.7831, -1.41), (0.2849, 1.013, -1.351), (0.2849, 1.2, -1.192), (0.2849, 1.295, -0.9746), (0.2849, 1.272, -0.7579), (0.2849, 0.3236, 0.3571), (-0.2849, 0.8551, -0.976), (0.2849, 0.8551, -0.976)], [], [(1, 0, 24), (25, 12, 13), (24, 2, 1), (25, 13, 14), (24, 3, 2), (25, 14, 15), (24, 4, 3), (25, 15, 16), (24, 5, 4), (25, 16, 17), (24, 6, 5), (25, 17, 18), (24, 7, 6), (25, 18, 19), (24, 8, 7), (25, 19, 20), (24, 9, 8), (25, 20, 21), (24, 10, 9), (25, 21, 22), (24, 11, 10), (25, 22, 23), (24, 0, 11), (25, 23, 12), (0, 1, 13, 12), (1, 2, 14, 13), (2, 3, 15, 14), (3, 4, 16, 15), (4, 5, 17, 16), (5, 6, 18, 17), (6, 7, 19, 18), (7, 8, 20, 19), (8, 9, 21, 20), (9, 10, 22, 21), (10, 11, 23, 22), (11, 0, 12, 23)])
me_cylinder_013.materials.append(mat_gold)
me_cylinder_013.use_remesh_preserve_volume = False
me_cylinder_013.use_remesh_preserve_attributes = False
me_cylinder_013.use_mirror_vertex_groups = False
me_cylinder_013.update()
me_cylinder_014 = bpy.data.meshes.new('Cylinder.014')
me_cylinder_014.from_pydata([(-0.2849, 0.3599, 0.2339), (-0.2849, 0.1495, 0.3425), (-0.2849, -0.09605, 0.348), (-0.2849, -0.3111, 0.2491), (-0.2849, -0.4379, 0.07219), (-0.2849, -0.4709, -1.39), (-0.2849, -0.3522, -1.572), (-0.2849, -0.1419, -1.681), (-0.2849, 0.1037, -1.686), (-0.2849, 0.3188, -1.587), (-0.2849, 0.4456, -1.41), (-0.2849, 0.4786, 0.05149), (0.2849, 0.3599, 0.2339), (0.2849, 0.1495, 0.3425), (0.2849, -0.09604, 0.348), (0.2849, -0.3111, 0.2491), (0.2849, -0.4379, 0.07219), (0.2849, -0.4709, -1.39), (0.2849, -0.3522, -1.572), (0.2849, -0.1419, -1.681), (0.2849, 0.1037, -1.686), (0.2849, 0.3188, -1.587), (0.2849, 0.4456, -1.41), (0.2849, 0.4786, 0.05149), (-0.2849, -0.01033, -1.296), (0.2849, -0.01033, -1.296)], [], [(1, 0, 24), (25, 12, 13), (24, 2, 1), (25, 13, 14), (24, 3, 2), (25, 14, 15), (24, 4, 3), (25, 15, 16), (24, 5, 4), (25, 16, 17), (24, 6, 5), (25, 17, 18), (24, 7, 6), (25, 18, 19), (24, 8, 7), (25, 19, 20), (24, 9, 8), (25, 20, 21), (24, 10, 9), (25, 21, 22), (24, 11, 10), (25, 22, 23), (24, 0, 11), (25, 23, 12), (0, 1, 13, 12), (1, 2, 14, 13), (2, 3, 15, 14), (3, 4, 16, 15), (4, 5, 17, 16), (5, 6, 18, 17), (6, 7, 19, 18), (7, 8, 20, 19), (8, 9, 21, 20), (9, 10, 22, 21), (10, 11, 23, 22), (11, 0, 12, 23)])
me_cylinder_014.materials.append(mat_gold)
me_cylinder_014.use_remesh_preserve_volume = False
me_cylinder_014.use_remesh_preserve_attributes = False
me_cylinder_014.use_mirror_vertex_groups = False
me_cylinder_014.update()
me_mesh_006 = bpy.data.meshes.new('Mesh.006')
me_mesh_006.from_pydata([(1.0, 0.9827, -0.4715), (1.0, 0.9803, -0.5805), (1.0, 0.5737, -0.5713), (-1.0, 0.9827, -0.4715), (-1.0, 0.5737, -0.5713), (-1.0, 0.9803, -0.5805), (1.0, -0.9467, -0.4279), (1.0, -0.5425, -0.5461), (1.0, -0.9491, -0.5369), (0.5785, 0.9803, -0.5805), (-1.0, -0.9491, -0.5369), (-1.0, 0.05565, -0.5596), (-1.0, 0.1651, -0.562), (-1.0, -0.02449, -0.5578), (-1.0, -0.9467, -0.4279), (-1.0, -0.5425, -0.5461), (1.0, -0.6781, 0.01395), (-1.0, -0.6781, 0.01395), (-1.0, -0.2245, 0.2623), (1.0, -0.2245, 0.2623), (-1.0, 0.2925, 0.2506), (1.0, 0.2925, 0.2506), (-1.0, 0.7344, -0.01795), (1.0, 0.7344, -0.01795), (1.0, -0.02449, -0.5578), (1.0, -0.134, -0.5553), (1.0, 0.05565, -0.5596), (-1.0, -0.134, -0.5553), (1.0, 0.1651, -0.562)], [], [(0, 2, 1), (3, 5, 4), (1, 4, 5), (6, 8, 7), (0, 1, 9), (7, 8, 10), (11, 12, 2), (13, 11, 2), (14, 15, 10), (16, 19, 18, 17), (19, 21, 20, 18), (21, 23, 22, 20), (23, 0, 3, 22), (17, 14, 6, 16), (19, 16, 25, 24), (24, 26, 21, 19), (6, 7, 25, 16), (18, 13, 27, 17), (27, 15, 14, 17), (20, 11, 13, 18), (21, 26, 28, 23), (0, 23, 28, 2), (27, 28, 26, 15), (20, 22, 12, 11), (3, 4, 12, 22), (12, 4, 1, 2), (0, 9, 5, 3), (14, 10, 8, 6), (28, 27, 13, 2), (25, 7, 10, 24), (10, 15, 26, 24)])
me_mesh_006.materials.append(mat_gold)
me_mesh_006.use_remesh_preserve_volume = False
me_mesh_006.use_remesh_preserve_attributes = False
me_mesh_006.use_mirror_vertex_groups = False
me_mesh_006.update()
me_mesh_000 = bpy.data.meshes.new('Mesh.000')
me_mesh_000.from_pydata([(0.2477, 0.2477, -0.2477), (0.2477, -0.2477, -0.2477), (-0.2477, -0.2477, -0.2477), (-0.2477, 0.2477, -0.2477), (0.2477, 0.2477, 0.2477), (0.2477, -0.2477, 0.2477), (-0.2477, -0.2477, 0.2477), (-0.2477, 0.2477, 0.2477)], [], [(0, 1, 2, 3), (4, 7, 6, 5), (0, 4, 5, 1), (1, 5, 6, 2), (2, 6, 7, 3), (4, 0, 3, 7)])
me_mesh_000.use_remesh_preserve_volume = False
me_mesh_000.use_remesh_preserve_attributes = False
me_mesh_000.use_mirror_vertex_groups = False
me_mesh_000.update()
me_cylinder_000 = bpy.data.meshes.new('Cylinder.000')
me_cylinder_000.from_pydata([(1.731, 0.4916, -1.478), (1.99, 0.1799, -1.478), (1.99, -0.1799, -1.478), (1.731, -0.4916, -1.478), (1.283, -0.6715, -1.478), (-0.2588, -0.6715, -1.478), (-0.7071, -0.4916, -1.478), (-0.9659, -0.1799, -1.478), (-0.9659, 0.1799, -1.478), (-0.7071, 0.4916, -1.478), (-0.2588, 0.6715, -1.478), (1.283, 0.6715, -1.478), (1.731, 0.4916, 1.478), (1.99, 0.1799, 1.478), (1.99, -0.1799, 1.478), (1.731, -0.4916, 1.478), (1.283, -0.6715, 1.478), (-0.2588, -0.6715, 1.478), (-0.7071, -0.4916, 1.478), (-0.9659, -0.1799, 1.478), (-0.9659, 0.1799, 1.478), (-0.7071, 0.4916, 1.478), (-0.2588, 0.6715, 1.478), (1.283, 0.6715, 1.478), (2.98e-08, -6.521e-08, -1.478), (-2.98e-08, -1.165e-08, 1.478)], [], [(24, 0, 1), (25, 13, 12), (24, 1, 2), (25, 14, 13), (24, 2, 3), (25, 15, 14), (24, 3, 4), (25, 16, 15), (24, 4, 5), (25, 17, 16), (24, 5, 6), (25, 18, 17), (24, 6, 7), (25, 19, 18), (24, 7, 8), (25, 20, 19), (24, 8, 9), (25, 21, 20), (24, 9, 10), (25, 22, 21), (24, 10, 11), (25, 23, 22), (11, 0, 24), (25, 12, 23), (0, 12, 13, 1), (1, 13, 14, 2), (2, 14, 15, 3), (3, 15, 16, 4), (4, 16, 17, 5), (5, 17, 18, 6), (6, 18, 19, 7), (7, 19, 20, 8), (8, 20, 21, 9), (9, 21, 22, 10), (10, 22, 23, 11), (12, 0, 11, 23)])
_uv = me_cylinder_000.uv_layers.new(name='UVMap')
_uv.uv.foreach_set('vector', [1.0, 0.3268, 1.0, 0.9124, 1.0, 1.0, 0.0, 0.3268, 0.0, 1.0, 0.0, 0.9124, 1.0, 0.3268, 1.0, 1.0, 1.0, 1.0, 0.0, 0.3268, 0.0, 1.0, 0.0, 1.0, 1.0, 0.3268, 1.0, 1.0, 1.0, 0.9124, 0.0, 0.3268, 0.0, 0.9124, 0.0, 1.0, 1.0, 0.3268, 1.0, 0.9124, 1.0, 0.7608, 0.0, 0.3268, 0.0, 0.7608, 0.0, 0.9124, 1.0, 0.3268, 1.0, 0.7608, 1.0, 0.2392, 0.0, 0.3268, 0.0, 0.2392, 0.0, 0.7608, 1.0, 0.3268, 1.0, 0.2392, 1.0, 0.08756, 0.0, 0.3268, 0.0, 0.08756, 0.0, 0.2392, 1.0, 0.3268, 1.0, 0.08756, 1.0, 2.59e-07, 0.0, 0.3268, 0.0, 2.59e-07, 0.0, 0.08756, 1.0, 0.3268, 1.0, 2.59e-07, 1.0, 2.59e-07, 0.0, 0.3268, 0.0, 0.0, 0.0, 2.59e-07, 1.0, 0.3268, 1.0, 2.59e-07, 1.0, 0.08756, 0.0, 0.3268, 0.0, 0.08756, 0.0, 0.0, 1.0, 0.3268, 1.0, 0.08756, 1.0, 0.2392, 0.0, 0.3268, 0.0, 0.2392, 0.0, 0.08756, 1.0, 0.3268, 1.0, 0.2392, 1.0, 0.7608, 0.0, 0.3268, 0.0, 0.7608, 0.0, 0.2392, 1.0, 0.7608, 1.0, 0.9124, 1.0, 0.3268, 0.0, 0.3268, 0.0, 0.9124, 0.0, 0.7608, 1.0, 0.9124, 0.0, 0.9124, 0.0, 1.0, 1.0, 1.0, 1.0, 1.0, 0.0, 1.0, 0.0, 1.0, 1.0, 1.0, 1.0, 1.0, 0.0, 1.0, 0.0, 0.9124, 1.0, 0.9124, 1.0, 0.9124, 0.0, 0.9124, 0.0, 0.7608, 1.0, 0.7608, 1.0, 0.7608, 0.0, 0.7608, 0.0, 0.2392, 1.0, 0.2392, 1.0, 0.2392, 0.0, 0.2392, 0.0, 0.08756, 1.0, 0.08756, 1.0, 0.08756, 0.0, 0.08756, 0.0, 2.59e-07, 1.0, 2.59e-07, 1.0, 2.59e-07, 0.0, 2.59e-07, 0.0, 0.0, 1.0, 2.59e-07, 1.0, 2.59e-07, 0.0, 0.0, 0.0, 0.08756, 1.0, 0.08756, 1.0, 0.08756, 0.0, 0.08756, 0.0, 0.2392, 1.0, 0.2392, 1.0, 0.2392, 0.0, 0.2392, 0.0, 0.7608, 1.0, 0.7608, 0.0, 0.9124, 1.0, 0.9124, 1.0, 0.7608, 0.0, 0.7608])
me_cylinder_000.materials.append(mat_livetex)
me_cylinder_000.use_remesh_preserve_volume = False
me_cylinder_000.use_remesh_preserve_attributes = False
me_cylinder_000.use_mirror_vertex_groups = False
me_cylinder_000.update()
me_cylinder_010 = bpy.data.meshes.new('Cylinder.010')
me_cylinder_010.from_pydata([(-0.2849, 0.1134, 0.4145), (-0.2849, -0.1162, 0.3556), (-0.2849, -0.3035, 0.1963), (-0.2849, -0.3984, -0.02081), (-0.2849, -0.3755, -0.2375), (-0.2849, 0.5729, -1.352), (-0.2849, 0.7831, -1.41), (-0.2849, 1.013, -1.351), (-0.2849, 1.2, -1.192), (-0.2849, 1.295, -0.9746), (-0.2849, 1.272, -0.7579), (-0.2849, 0.3236, 0.3571), (0.2849, 0.1134, 0.4145), (0.2849, -0.1162, 0.3556), (0.2849, -0.3035, 0.1963), (0.2849, -0.3984, -0.02081), (0.2849, -0.3755, -0.2375), (0.2849, 0.5729, -1.352), (0.2849, 0.7831, -1.41), (0.2849, 1.013, -1.351), (0.2849, 1.2, -1.192), (0.2849, 1.295, -0.9746), (0.2849, 1.272, -0.7579), (0.2849, 0.3236, 0.3571), (-0.2849, 0.8551, -0.976), (0.2849, 0.8551, -0.976)], [], [(1, 0, 24), (25, 12, 13), (24, 2, 1), (25, 13, 14), (24, 3, 2), (25, 14, 15), (24, 4, 3), (25, 15, 16), (24, 5, 4), (25, 16, 17), (24, 6, 5), (25, 17, 18), (24, 7, 6), (25, 18, 19), (24, 8, 7), (25, 19, 20), (24, 9, 8), (25, 20, 21), (24, 10, 9), (25, 21, 22), (24, 11, 10), (25, 22, 23), (24, 0, 11), (25, 23, 12), (0, 1, 13, 12), (1, 2, 14, 13), (2, 3, 15, 14), (3, 4, 16, 15), (4, 5, 17, 16), (5, 6, 18, 17), (6, 7, 19, 18), (7, 8, 20, 19), (8, 9, 21, 20), (9, 10, 22, 21), (10, 11, 23, 22), (11, 0, 12, 23)])
me_cylinder_010.materials.append(mat_gold)
me_cylinder_010.use_remesh_preserve_volume = False
me_cylinder_010.use_remesh_preserve_attributes = False
me_cylinder_010.use_mirror_vertex_groups = False
me_cylinder_010.update()
me_cylinder_011 = bpy.data.meshes.new('Cylinder.011')
me_cylinder_011.from_pydata([(-0.2849, 0.3599, 0.2339), (-0.2849, 0.1495, 0.3425), (-0.2849, -0.09605, 0.348), (-0.2849, -0.3111, 0.2491), (-0.2849, -0.4379, 0.07219), (-0.2849, -0.4709, -1.39), (-0.2849, -0.3522, -1.572), (-0.2849, -0.1419, -1.681), (-0.2849, 0.1037, -1.686), (-0.2849, 0.3188, -1.587), (-0.2849, 0.4456, -1.41), (-0.2849, 0.4786, 0.05149), (0.2849, 0.3599, 0.2339), (0.2849, 0.1495, 0.3425), (0.2849, -0.09604, 0.348), (0.2849, -0.3111, 0.2491), (0.2849, -0.4379, 0.07219), (0.2849, -0.4709, -1.39), (0.2849, -0.3522, -1.572), (0.2849, -0.1419, -1.681), (0.2849, 0.1037, -1.686), (0.2849, 0.3188, -1.587), (0.2849, 0.4456, -1.41), (0.2849, 0.4786, 0.05149), (-0.2849, -0.01033, -1.296), (0.2849, -0.01033, -1.296)], [], [(1, 0, 24), (25, 12, 13), (24, 2, 1), (25, 13, 14), (24, 3, 2), (25, 14, 15), (24, 4, 3), (25, 15, 16), (24, 5, 4), (25, 16, 17), (24, 6, 5), (25, 17, 18), (24, 7, 6), (25, 18, 19), (24, 8, 7), (25, 19, 20), (24, 9, 8), (25, 20, 21), (24, 10, 9), (25, 21, 22), (24, 11, 10), (25, 22, 23), (24, 0, 11), (25, 23, 12), (0, 1, 13, 12), (1, 2, 14, 13), (2, 3, 15, 14), (3, 4, 16, 15), (4, 5, 17, 16), (5, 6, 18, 17), (6, 7, 19, 18), (7, 8, 20, 19), (8, 9, 21, 20), (9, 10, 22, 21), (10, 11, 23, 22), (11, 0, 12, 23)])
me_cylinder_011.materials.append(mat_gold)
me_cylinder_011.use_remesh_preserve_volume = False
me_cylinder_011.use_remesh_preserve_attributes = False
me_cylinder_011.use_mirror_vertex_groups = False
me_cylinder_011.update()
me_mesh_003 = bpy.data.meshes.new('Mesh.003')
me_mesh_003.from_pydata([(1.0, 0.9827, -0.4715), (1.0, 0.9803, -0.5805), (1.0, 0.5737, -0.5713), (-1.0, 0.9827, -0.4715), (-1.0, 0.5737, -0.5713), (-1.0, 0.9803, -0.5805), (1.0, -0.9467, -0.4279), (1.0, -0.5425, -0.5461), (1.0, -0.9491, -0.5369), (0.5785, 0.9803, -0.5805), (-1.0, -0.9491, -0.5369), (-1.0, 0.05565, -0.5596), (-1.0, 0.1651, -0.562), (-1.0, -0.02449, -0.5578), (-1.0, -0.9467, -0.4279), (-1.0, -0.5425, -0.5461), (1.0, -0.6781, 0.01395), (-1.0, -0.6781, 0.01395), (-1.0, -0.2245, 0.2623), (1.0, -0.2245, 0.2623), (-1.0, 0.2925, 0.2506), (1.0, 0.2925, 0.2506), (-1.0, 0.7344, -0.01795), (1.0, 0.7344, -0.01795), (1.0, -0.02449, -0.5578), (1.0, -0.134, -0.5553), (1.0, 0.05565, -0.5596), (-1.0, -0.134, -0.5553), (1.0, 0.1651, -0.562)], [], [(0, 2, 1), (3, 5, 4), (1, 4, 5), (6, 8, 7), (0, 1, 9), (7, 8, 10), (11, 12, 2), (13, 11, 2), (14, 15, 10), (16, 19, 18, 17), (19, 21, 20, 18), (21, 23, 22, 20), (23, 0, 3, 22), (17, 14, 6, 16), (19, 16, 25, 24), (24, 26, 21, 19), (6, 7, 25, 16), (18, 13, 27, 17), (27, 15, 14, 17), (20, 11, 13, 18), (21, 26, 28, 23), (0, 23, 28, 2), (27, 28, 26, 15), (20, 22, 12, 11), (3, 4, 12, 22), (12, 4, 1, 2), (0, 9, 5, 3), (14, 10, 8, 6), (28, 27, 13, 2), (25, 7, 10, 24), (10, 15, 26, 24)])
me_mesh_003.materials.append(mat_gold)
me_mesh_003.use_remesh_preserve_volume = False
me_mesh_003.use_remesh_preserve_attributes = False
me_mesh_003.use_mirror_vertex_groups = False
me_mesh_003.update()
me_cylinder_009 = bpy.data.meshes.new('Cylinder.009')
me_cylinder_009.from_pydata([(-0.2849, 0.328, -0.2776), (-0.2849, 0.3714, -0.04471), (-0.2849, 0.306, 0.1923), (-0.2849, 0.1492, 0.37), (-0.2849, -0.05694, 0.4406), (-0.2849, -1.468, 0.05118), (-0.2849, -1.609, -0.1152), (-0.2849, -1.652, -0.3481), (-0.2849, -1.587, -0.5852), (-0.2849, -1.43, -0.7628), (-0.2849, -1.224, -0.8335), (-0.2849, 0.1872, -0.444), (0.2849, 0.328, -0.2776), (0.2849, 0.3714, -0.04471), (0.2849, 0.306, 0.1923), (0.2849, 0.1492, 0.37), (0.2849, -0.05694, 0.4406), (0.2849, -1.468, 0.05118), (0.2849, -1.609, -0.1152), (0.2849, -1.652, -0.3481), (0.2849, -1.587, -0.5852), (0.2849, -1.43, -0.7628), (0.2849, -1.224, -0.8335), (0.2849, 0.1872, -0.444), (-0.2849, -1.246, -0.3635), (0.2849, -1.246, -0.3635)], [], [(1, 0, 24), (25, 12, 13), (24, 2, 1), (25, 13, 14), (24, 3, 2), (25, 14, 15), (24, 4, 3), (25, 15, 16), (24, 5, 4), (25, 16, 17), (24, 6, 5), (25, 17, 18), (24, 7, 6), (25, 18, 19), (24, 8, 7), (25, 19, 20), (24, 9, 8), (25, 20, 21), (24, 10, 9), (25, 21, 22), (24, 11, 10), (25, 22, 23), (24, 0, 11), (25, 23, 12), (0, 1, 13, 12), (1, 2, 14, 13), (2, 3, 15, 14), (3, 4, 16, 15), (4, 5, 17, 16), (5, 6, 18, 17), (6, 7, 19, 18), (7, 8, 20, 19), (8, 9, 21, 20), (9, 10, 22, 21), (10, 11, 23, 22), (11, 0, 12, 23)])
me_cylinder_009.materials.append(mat_gold)
me_cylinder_009.use_remesh_preserve_volume = False
me_cylinder_009.use_remesh_preserve_attributes = False
me_cylinder_009.use_mirror_vertex_groups = False
me_cylinder_009.update()
me_cylinder_005 = bpy.data.meshes.new('Cylinder.005')
me_cylinder_005.from_pydata([(0.4609, 0.4609, -0.6518), (0.6296, 0.1687, -0.6518), (0.6296, -0.1687, -0.6518), (0.4609, -0.4609, -0.6518), (0.1687, -0.6296, -0.6518), (-0.1687, -0.6296, -0.6518), (-0.4609, -0.4609, -0.6518), (-0.6296, -0.1687, -0.6518), (-0.6296, 0.1687, -0.6518), (-0.4609, 0.4609, -0.6518), (-0.1687, 0.6296, -0.6518), (0.1687, 0.6296, -0.6518), (0.4609, 0.4609, 0.6518), (0.6296, 0.1687, 0.6518), (0.6296, -0.1687, 0.6518), (0.4609, -0.4609, 0.6518), (0.1687, -0.6296, 0.6518), (-0.1687, -0.6296, 0.6518), (-0.4609, -0.4609, 0.6518), (-0.6296, -0.1687, 0.6518), (-0.6296, 0.1687, 0.6518), (-0.4609, 0.4609, 0.6518), (-0.1687, 0.6296, 0.6518), (0.1687, 0.6296, 0.6518), (-3.735e-08, -3.673e-08, -0.6518), (-3.735e-08, -3.673e-08, 0.6518)], [], [(24, 0, 1), (25, 13, 12), (24, 1, 2), (25, 14, 13), (24, 2, 3), (25, 15, 14), (24, 3, 4), (25, 16, 15), (24, 4, 5), (25, 17, 16), (24, 5, 6), (25, 18, 17), (24, 6, 7), (25, 19, 18), (24, 7, 8), (25, 20, 19), (24, 8, 9), (25, 21, 20), (24, 9, 10), (25, 22, 21), (24, 10, 11), (25, 23, 22), (11, 0, 24), (25, 12, 23), (0, 12, 13, 1), (1, 13, 14, 2), (2, 14, 15, 3), (3, 15, 16, 4), (4, 16, 17, 5), (5, 17, 18, 6), (6, 18, 19, 7), (7, 19, 20, 8), (8, 20, 21, 9), (9, 21, 22, 10), (10, 22, 23, 11), (12, 0, 11, 23)])
me_cylinder_005.materials.append(mat_gold)
me_cylinder_005.use_remesh_preserve_volume = False
me_cylinder_005.use_remesh_preserve_attributes = False
me_cylinder_005.use_mirror_vertex_groups = False
me_cylinder_005.update()
me_cylinder_001 = bpy.data.meshes.new('Cylinder.001')
me_cylinder_001.from_pydata([(-0.2849, 0.1134, 0.4145), (-0.2849, -0.1162, 0.3556), (-0.2849, -0.3035, 0.1963), (-0.2849, -0.3984, -0.02081), (-0.2849, -0.3755, -0.2375), (-0.2849, 0.5729, -1.352), (-0.2849, 0.7831, -1.41), (-0.2849, 1.013, -1.351), (-0.2849, 1.2, -1.192), (-0.2849, 1.295, -0.9746), (-0.2849, 1.272, -0.7579), (-0.2849, 0.3236, 0.3571), (0.2849, 0.1134, 0.4145), (0.2849, -0.1162, 0.3556), (0.2849, -0.3035, 0.1963), (0.2849, -0.3984, -0.02081), (0.2849, -0.3755, -0.2375), (0.2849, 0.5729, -1.352), (0.2849, 0.7831, -1.41), (0.2849, 1.013, -1.351), (0.2849, 1.2, -1.192), (0.2849, 1.295, -0.9746), (0.2849, 1.272, -0.7579), (0.2849, 0.3236, 0.3571), (-0.2849, 0.8551, -0.976), (0.2849, 0.8551, -0.976)], [], [(1, 0, 24), (25, 12, 13), (24, 2, 1), (25, 13, 14), (24, 3, 2), (25, 14, 15), (24, 4, 3), (25, 15, 16), (24, 5, 4), (25, 16, 17), (24, 6, 5), (25, 17, 18), (24, 7, 6), (25, 18, 19), (24, 8, 7), (25, 19, 20), (24, 9, 8), (25, 20, 21), (24, 10, 9), (25, 21, 22), (24, 11, 10), (25, 22, 23), (24, 0, 11), (25, 23, 12), (0, 1, 13, 12), (1, 2, 14, 13), (2, 3, 15, 14), (3, 4, 16, 15), (4, 5, 17, 16), (5, 6, 18, 17), (6, 7, 19, 18), (7, 8, 20, 19), (8, 9, 21, 20), (9, 10, 22, 21), (10, 11, 23, 22), (11, 0, 12, 23)])
me_cylinder_001.materials.append(mat_gold)
me_cylinder_001.use_remesh_preserve_volume = False
me_cylinder_001.use_remesh_preserve_attributes = False
me_cylinder_001.use_mirror_vertex_groups = False
me_cylinder_001.update()
me_cylinder_002 = bpy.data.meshes.new('Cylinder.002')
me_cylinder_002.from_pydata([(-0.2849, 0.3599, 0.2339), (-0.2849, 0.1495, 0.3425), (-0.2849, -0.09605, 0.348), (-0.2849, -0.3111, 0.2491), (-0.2849, -0.4379, 0.07219), (-0.2849, -0.4709, -1.39), (-0.2849, -0.3522, -1.572), (-0.2849, -0.1419, -1.681), (-0.2849, 0.1037, -1.686), (-0.2849, 0.3188, -1.587), (-0.2849, 0.4456, -1.41), (-0.2849, 0.4786, 0.05149), (0.2849, 0.3599, 0.2339), (0.2849, 0.1495, 0.3425), (0.2849, -0.09604, 0.348), (0.2849, -0.3111, 0.2491), (0.2849, -0.4379, 0.07219), (0.2849, -0.4709, -1.39), (0.2849, -0.3522, -1.572), (0.2849, -0.1419, -1.681), (0.2849, 0.1037, -1.686), (0.2849, 0.3188, -1.587), (0.2849, 0.4456, -1.41), (0.2849, 0.4786, 0.05149), (-0.2849, -0.01033, -1.296), (0.2849, -0.01033, -1.296)], [], [(1, 0, 24), (25, 12, 13), (24, 2, 1), (25, 13, 14), (24, 3, 2), (25, 14, 15), (24, 4, 3), (25, 15, 16), (24, 5, 4), (25, 16, 17), (24, 6, 5), (25, 17, 18), (24, 7, 6), (25, 18, 19), (24, 8, 7), (25, 19, 20), (24, 9, 8), (25, 20, 21), (24, 10, 9), (25, 21, 22), (24, 11, 10), (25, 22, 23), (24, 0, 11), (25, 23, 12), (0, 1, 13, 12), (1, 2, 14, 13), (2, 3, 15, 14), (3, 4, 16, 15), (4, 5, 17, 16), (5, 6, 18, 17), (6, 7, 19, 18), (7, 8, 20, 19), (8, 9, 21, 20), (9, 10, 22, 21), (10, 11, 23, 22), (11, 0, 12, 23)])
me_cylinder_002.materials.append(mat_gold)
me_cylinder_002.use_remesh_preserve_volume = False
me_cylinder_002.use_remesh_preserve_attributes = False
me_cylinder_002.use_mirror_vertex_groups = False
me_cylinder_002.update()
me_mesh_002 = bpy.data.meshes.new('Mesh.002')
me_mesh_002.from_pydata([(1.0, 0.9827, -0.4715), (1.0, 0.9803, -0.5805), (1.0, 0.5737, -0.5713), (-1.0, 0.9827, -0.4715), (-1.0, 0.5737, -0.5713), (-1.0, 0.9803, -0.5805), (1.0, -0.9467, -0.4279), (1.0, -0.5425, -0.5461), (1.0, -0.9491, -0.5369), (0.5785, 0.9803, -0.5805), (-1.0, -0.9491, -0.5369), (-1.0, 0.05565, -0.5596), (-1.0, 0.1651, -0.562), (-1.0, -0.02449, -0.5578), (-1.0, -0.9467, -0.4279), (-1.0, -0.5425, -0.5461), (1.0, -0.6781, 0.01395), (-1.0, -0.6781, 0.01395), (-1.0, -0.2245, 0.2623), (1.0, -0.2245, 0.2623), (-1.0, 0.2925, 0.2506), (1.0, 0.2925, 0.2506), (-1.0, 0.7344, -0.01795), (1.0, 0.7344, -0.01795), (1.0, -0.02449, -0.5578), (1.0, -0.134, -0.5553), (1.0, 0.05565, -0.5596), (-1.0, -0.134, -0.5553), (1.0, 0.1651, -0.562)], [], [(0, 2, 1), (3, 5, 4), (1, 4, 5), (6, 8, 7), (0, 1, 9), (7, 8, 10), (11, 12, 2), (13, 11, 2), (14, 15, 10), (16, 19, 18, 17), (19, 21, 20, 18), (21, 23, 22, 20), (23, 0, 3, 22), (17, 14, 6, 16), (19, 16, 25, 24), (24, 26, 21, 19), (6, 7, 25, 16), (18, 13, 27, 17), (27, 15, 14, 17), (20, 11, 13, 18), (21, 26, 28, 23), (0, 23, 28, 2), (27, 28, 26, 15), (20, 22, 12, 11), (3, 4, 12, 22), (12, 4, 1, 2), (0, 9, 5, 3), (14, 10, 8, 6), (28, 27, 13, 2), (25, 7, 10, 24), (10, 15, 26, 24)])
me_mesh_002.materials.append(mat_gold)
me_mesh_002.use_remesh_preserve_volume = False
me_mesh_002.use_remesh_preserve_attributes = False
me_mesh_002.use_mirror_vertex_groups = False
me_mesh_002.update()
me_mesh_005 = bpy.data.meshes.new('Mesh.005')
me_mesh_005.from_pydata([(0.2477, 0.2477, -0.2477), (0.2477, -0.2477, -0.2477), (-0.2477, -0.2477, -0.2477), (-0.2477, 0.2477, -0.2477), (0.2477, 0.2477, 0.2477), (0.2477, -0.2477, 0.2477), (-0.2477, -0.2477, 0.2477), (-0.2477, 0.2477, 0.2477)], [], [(0, 1, 2, 3), (4, 7, 6, 5), (0, 4, 5, 1), (1, 5, 6, 2), (2, 6, 7, 3), (4, 0, 3, 7)])
me_mesh_005.use_remesh_preserve_volume = False
me_mesh_005.use_remesh_preserve_attributes = False
me_mesh_005.use_mirror_vertex_groups = False
me_mesh_005.update()
me_cylinder_003 = bpy.data.meshes.new('Cylinder.003')
me_cylinder_003.from_pydata([(1.731, 0.4916, -1.478), (1.99, 0.1799, -1.478), (1.99, -0.1799, -1.478), (1.731, -0.4916, -1.478), (1.283, -0.6715, -1.478), (-0.2588, -0.6715, -1.478), (-0.7071, -0.4916, -1.478), (-0.9659, -0.1799, -1.478), (-0.9659, 0.1799, -1.478), (-0.7071, 0.4916, -1.478), (-0.2588, 0.6715, -1.478), (1.283, 0.6715, -1.478), (1.731, 0.4916, 1.478), (1.99, 0.1799, 1.478), (1.99, -0.1799, 1.478), (1.731, -0.4916, 1.478), (1.283, -0.6715, 1.478), (-0.2588, -0.6715, 1.478), (-0.7071, -0.4916, 1.478), (-0.9659, -0.1799, 1.478), (-0.9659, 0.1799, 1.478), (-0.7071, 0.4916, 1.478), (-0.2588, 0.6715, 1.478), (1.283, 0.6715, 1.478), (2.98e-08, -6.521e-08, -1.478), (-2.98e-08, -1.165e-08, 1.478)], [], [(24, 0, 1), (25, 13, 12), (24, 1, 2), (25, 14, 13), (24, 2, 3), (25, 15, 14), (24, 3, 4), (25, 16, 15), (24, 4, 5), (25, 17, 16), (24, 5, 6), (25, 18, 17), (24, 6, 7), (25, 19, 18), (24, 7, 8), (25, 20, 19), (24, 8, 9), (25, 21, 20), (24, 9, 10), (25, 22, 21), (24, 10, 11), (25, 23, 22), (11, 0, 24), (25, 12, 23), (0, 12, 13, 1), (1, 13, 14, 2), (2, 14, 15, 3), (3, 15, 16, 4), (4, 16, 17, 5), (5, 17, 18, 6), (6, 18, 19, 7), (7, 19, 20, 8), (8, 20, 21, 9), (9, 21, 22, 10), (10, 22, 23, 11), (12, 0, 11, 23)])
_uv = me_cylinder_003.uv_layers.new(name='UVMap')
_uv.uv.foreach_set('vector', [1.0, 0.3268, 1.0, 0.9124, 1.0, 1.0, 0.0, 0.3268, 0.0, 1.0, 0.0, 0.9124, 1.0, 0.3268, 1.0, 1.0, 1.0, 1.0, 0.0, 0.3268, 0.0, 1.0, 0.0, 1.0, 1.0, 0.3268, 1.0, 1.0, 1.0, 0.9124, 0.0, 0.3268, 0.0, 0.9124, 0.0, 1.0, 1.0, 0.3268, 1.0, 0.9124, 1.0, 0.7608, 0.0, 0.3268, 0.0, 0.7608, 0.0, 0.9124, 1.0, 0.3268, 1.0, 0.7608, 1.0, 0.2392, 0.0, 0.3268, 0.0, 0.2392, 0.0, 0.7608, 1.0, 0.3268, 1.0, 0.2392, 1.0, 0.08756, 0.0, 0.3268, 0.0, 0.08756, 0.0, 0.2392, 1.0, 0.3268, 1.0, 0.08756, 1.0, 3.554e-07, 0.0, 0.3268, 0.0, 3.554e-07, 0.0, 0.08756, 1.0, 0.3268, 1.0, 3.554e-07, 1.0, 0.0, 0.0, 0.3268, 0.0, 0.0, 0.0, 3.554e-07, 1.0, 0.3268, 1.0, 0.0, 1.0, 0.08756, 0.0, 0.3268, 0.0, 0.08756, 0.0, 0.0, 1.0, 0.3268, 1.0, 0.08756, 1.0, 0.2392, 0.0, 0.3268, 0.0, 0.2392, 0.0, 0.08756, 1.0, 0.3268, 1.0, 0.2392, 1.0, 0.7608, 0.0, 0.3268, 0.0, 0.7608, 0.0, 0.2392, 1.0, 0.7608, 1.0, 0.9124, 1.0, 0.3268, 0.0, 0.3268, 0.0, 0.9124, 0.0, 0.7608, 1.0, 0.9124, 0.0, 0.9124, 0.0, 1.0, 1.0, 1.0, 1.0, 1.0, 0.0, 1.0, 0.0, 1.0, 1.0, 1.0, 1.0, 1.0, 0.0, 1.0, 0.0, 0.9124, 1.0, 0.9124, 1.0, 0.9124, 0.0, 0.9124, 0.0, 0.7608, 1.0, 0.7608, 1.0, 0.7608, 0.0, 0.7608, 0.0, 0.2392, 1.0, 0.2392, 1.0, 0.2392, 0.0, 0.2392, 0.0, 0.08756, 1.0, 0.08756, 1.0, 0.08756, 0.0, 0.08756, 0.0, 3.554e-07, 1.0, 3.554e-07, 1.0, 3.554e-07, 0.0, 3.554e-07, 0.0, 0.0, 1.0, 0.0, 1.0, 0.0, 0.0, 0.0, 0.0, 0.08756, 1.0, 0.08756, 1.0, 0.08756, 0.0, 0.08756, 0.0, 0.2392, 1.0, 0.2392, 1.0, 0.2392, 0.0, 0.2392, 0.0, 0.7608, 1.0, 0.7608, 0.0, 0.9124, 1.0, 0.9124, 1.0, 0.7608, 0.0, 0.7608])
me_cylinder_003.materials.append(mat_sabi)
me_cylinder_003.use_remesh_preserve_volume = False
me_cylinder_003.use_remesh_preserve_attributes = False
me_cylinder_003.use_mirror_vertex_groups = False
me_cylinder_003.update()
me_cylinder_019 = bpy.data.meshes.new('Cylinder.019')
me_cylinder_019.from_pydata([(-0.2849, 0.1134, 0.4145), (-0.2849, -0.1162, 0.3556), (-0.2849, -0.3035, 0.1963), (-0.2849, -0.3984, -0.02081), (-0.2849, -0.3755, -0.2375), (-0.2849, 0.5729, -1.352), (-0.2849, 0.7831, -1.41), (-0.2849, 1.013, -1.351), (-0.2849, 1.2, -1.192), (-0.2849, 1.295, -0.9746), (-0.2849, 1.272, -0.7579), (-0.2849, 0.3236, 0.3571), (0.2849, 0.1134, 0.4145), (0.2849, -0.1162, 0.3556), (0.2849, -0.3035, 0.1963), (0.2849, -0.3984, -0.02081), (0.2849, -0.3755, -0.2375), (0.2849, 0.5729, -1.352), (0.2849, 0.7831, -1.41), (0.2849, 1.013, -1.351), (0.2849, 1.2, -1.192), (0.2849, 1.295, -0.9746), (0.2849, 1.272, -0.7579), (0.2849, 0.3236, 0.3571), (-0.2849, 0.8551, -0.976), (0.2849, 0.8551, -0.976)], [], [(1, 0, 24), (25, 12, 13), (24, 2, 1), (25, 13, 14), (24, 3, 2), (25, 14, 15), (24, 4, 3), (25, 15, 16), (24, 5, 4), (25, 16, 17), (24, 6, 5), (25, 17, 18), (24, 7, 6), (25, 18, 19), (24, 8, 7), (25, 19, 20), (24, 9, 8), (25, 20, 21), (24, 10, 9), (25, 21, 22), (24, 11, 10), (25, 22, 23), (24, 0, 11), (25, 23, 12), (0, 1, 13, 12), (1, 2, 14, 13), (2, 3, 15, 14), (3, 4, 16, 15), (4, 5, 17, 16), (5, 6, 18, 17), (6, 7, 19, 18), (7, 8, 20, 19), (8, 9, 21, 20), (9, 10, 22, 21), (10, 11, 23, 22), (11, 0, 12, 23)])
me_cylinder_019.materials.append(mat_gold)
me_cylinder_019.use_remesh_preserve_volume = False
me_cylinder_019.use_remesh_preserve_attributes = False
me_cylinder_019.use_mirror_vertex_groups = False
me_cylinder_019.update()
me_cylinder_020 = bpy.data.meshes.new('Cylinder.020')
me_cylinder_020.from_pydata([(-0.2849, 0.3599, 0.2339), (-0.2849, 0.1495, 0.3425), (-0.2849, -0.09605, 0.348), (-0.2849, -0.3111, 0.2491), (-0.2849, -0.4379, 0.07219), (-0.2849, -0.4709, -1.39), (-0.2849, -0.3522, -1.572), (-0.2849, -0.1419, -1.681), (-0.2849, 0.1037, -1.686), (-0.2849, 0.3188, -1.587), (-0.2849, 0.4456, -1.41), (-0.2849, 0.4786, 0.05149), (0.2849, 0.3599, 0.2339), (0.2849, 0.1495, 0.3425), (0.2849, -0.09604, 0.348), (0.2849, -0.3111, 0.2491), (0.2849, -0.4379, 0.07219), (0.2849, -0.4709, -1.39), (0.2849, -0.3522, -1.572), (0.2849, -0.1419, -1.681), (0.2849, 0.1037, -1.686), (0.2849, 0.3188, -1.587), (0.2849, 0.4456, -1.41), (0.2849, 0.4786, 0.05149), (-0.2849, -0.01033, -1.296), (0.2849, -0.01033, -1.296)], [], [(1, 0, 24), (25, 12, 13), (24, 2, 1), (25, 13, 14), (24, 3, 2), (25, 14, 15), (24, 4, 3), (25, 15, 16), (24, 5, 4), (25, 16, 17), (24, 6, 5), (25, 17, 18), (24, 7, 6), (25, 18, 19), (24, 8, 7), (25, 19, 20), (24, 9, 8), (25, 20, 21), (24, 10, 9), (25, 21, 22), (24, 11, 10), (25, 22, 23), (24, 0, 11), (25, 23, 12), (0, 1, 13, 12), (1, 2, 14, 13), (2, 3, 15, 14), (3, 4, 16, 15), (4, 5, 17, 16), (5, 6, 18, 17), (6, 7, 19, 18), (7, 8, 20, 19), (8, 9, 21, 20), (9, 10, 22, 21), (10, 11, 23, 22), (11, 0, 12, 23)])
me_cylinder_020.materials.append(mat_gold)
me_cylinder_020.use_remesh_preserve_volume = False
me_cylinder_020.use_remesh_preserve_attributes = False
me_cylinder_020.use_mirror_vertex_groups = False
me_cylinder_020.update()
me_mesh_008 = bpy.data.meshes.new('Mesh.008')
me_mesh_008.from_pydata([(1.0, 0.9827, -0.4715), (1.0, 0.9803, -0.5805), (1.0, 0.5737, -0.5713), (-1.0, 0.9827, -0.4715), (-1.0, 0.5737, -0.5713), (-1.0, 0.9803, -0.5805), (1.0, -0.9467, -0.4279), (1.0, -0.5425, -0.5461), (1.0, -0.9491, -0.5369), (0.5785, 0.9803, -0.5805), (-1.0, -0.9491, -0.5369), (-1.0, 0.05565, -0.5596), (-1.0, 0.1651, -0.562), (-1.0, -0.02449, -0.5578), (-1.0, -0.9467, -0.4279), (-1.0, -0.5425, -0.5461), (1.0, -0.6781, 0.01395), (-1.0, -0.6781, 0.01395), (-1.0, -0.2245, 0.2623), (1.0, -0.2245, 0.2623), (-1.0, 0.2925, 0.2506), (1.0, 0.2925, 0.2506), (-1.0, 0.7344, -0.01795), (1.0, 0.7344, -0.01795), (1.0, -0.02449, -0.5578), (1.0, -0.134, -0.5553), (1.0, 0.05565, -0.5596), (-1.0, -0.134, -0.5553), (1.0, 0.1651, -0.562)], [], [(0, 2, 1), (3, 5, 4), (1, 4, 5), (6, 8, 7), (0, 1, 9), (7, 8, 10), (11, 12, 2), (13, 11, 2), (14, 15, 10), (16, 19, 18, 17), (19, 21, 20, 18), (21, 23, 22, 20), (23, 0, 3, 22), (17, 14, 6, 16), (19, 16, 25, 24), (24, 26, 21, 19), (6, 7, 25, 16), (18, 13, 27, 17), (27, 15, 14, 17), (20, 11, 13, 18), (21, 26, 28, 23), (0, 23, 28, 2), (27, 28, 26, 15), (20, 22, 12, 11), (3, 4, 12, 22), (12, 4, 1, 2), (0, 9, 5, 3), (14, 10, 8, 6), (28, 27, 13, 2), (25, 7, 10, 24), (10, 15, 26, 24)])
me_mesh_008.materials.append(mat_gold)
me_mesh_008.use_remesh_preserve_volume = False
me_mesh_008.use_remesh_preserve_attributes = False
me_mesh_008.use_mirror_vertex_groups = False
me_mesh_008.update()
me_cylinder_004 = bpy.data.meshes.new('Cylinder.004')
me_cylinder_004.from_pydata([(0.4609, 0.4609, -0.6518), (0.6296, 0.1687, -0.6518), (0.6296, -0.1687, -0.6518), (0.4609, -0.4609, -0.6518), (0.1687, -0.6296, -0.6518), (-0.1687, -0.6296, -0.6518), (-0.4609, -0.4609, -0.6518), (-0.6296, -0.1687, -0.6518), (-0.6296, 0.1687, -0.6518), (-0.4609, 0.4609, -0.6518), (-0.1687, 0.6296, -0.6518), (0.1687, 0.6296, -0.6518), (0.4609, 0.4609, 0.6518), (0.6296, 0.1687, 0.6518), (0.6296, -0.1687, 0.6518), (0.4609, -0.4609, 0.6518), (0.1687, -0.6296, 0.6518), (-0.1687, -0.6296, 0.6518), (-0.4609, -0.4609, 0.6518), (-0.6296, -0.1687, 0.6518), (-0.6296, 0.1687, 0.6518), (-0.4609, 0.4609, 0.6518), (-0.1687, 0.6296, 0.6518), (0.1687, 0.6296, 0.6518), (-3.735e-08, -3.673e-08, -0.6518), (-3.735e-08, -3.673e-08, 0.6518)], [], [(24, 0, 1), (25, 13, 12), (24, 1, 2), (25, 14, 13), (24, 2, 3), (25, 15, 14), (24, 3, 4), (25, 16, 15), (24, 4, 5), (25, 17, 16), (24, 5, 6), (25, 18, 17), (24, 6, 7), (25, 19, 18), (24, 7, 8), (25, 20, 19), (24, 8, 9), (25, 21, 20), (24, 9, 10), (25, 22, 21), (24, 10, 11), (25, 23, 22), (11, 0, 24), (25, 12, 23), (0, 12, 13, 1), (1, 13, 14, 2), (2, 14, 15, 3), (3, 15, 16, 4), (4, 16, 17, 5), (5, 17, 18, 6), (6, 18, 19, 7), (7, 19, 20, 8), (8, 20, 21, 9), (9, 21, 22, 10), (10, 22, 23, 11), (12, 0, 11, 23)])
me_cylinder_004.materials.append(mat_gold)
me_cylinder_004.use_remesh_preserve_volume = False
me_cylinder_004.use_remesh_preserve_attributes = False
me_cylinder_004.use_mirror_vertex_groups = False
me_cylinder_004.update()
me_cylinder_006 = bpy.data.meshes.new('Cylinder.006')
me_cylinder_006.from_pydata([(-0.2849, 0.328, -0.2776), (-0.2849, 0.3714, -0.04471), (-0.2849, 0.306, 0.1923), (-0.2849, 0.1492, 0.37), (-0.2849, -0.05694, 0.4406), (-0.2849, -1.468, 0.05118), (-0.2849, -1.609, -0.1152), (-0.2849, -1.652, -0.3481), (-0.2849, -1.587, -0.5852), (-0.2849, -1.43, -0.7628), (-0.2849, -1.224, -0.8335), (-0.2849, 0.1872, -0.444), (0.2849, 0.328, -0.2776), (0.2849, 0.3714, -0.04471), (0.2849, 0.306, 0.1923), (0.2849, 0.1492, 0.37), (0.2849, -0.05694, 0.4406), (0.2849, -1.468, 0.05118), (0.2849, -1.609, -0.1152), (0.2849, -1.652, -0.3481), (0.2849, -1.587, -0.5852), (0.2849, -1.43, -0.7628), (0.2849, -1.224, -0.8335), (0.2849, 0.1872, -0.444), (-0.2849, -1.246, -0.3635), (0.2849, -1.246, -0.3635)], [], [(1, 0, 24), (25, 12, 13), (24, 2, 1), (25, 13, 14), (24, 3, 2), (25, 14, 15), (24, 4, 3), (25, 15, 16), (24, 5, 4), (25, 16, 17), (24, 6, 5), (25, 17, 18), (24, 7, 6), (25, 18, 19), (24, 8, 7), (25, 19, 20), (24, 9, 8), (25, 20, 21), (24, 10, 9), (25, 21, 22), (24, 11, 10), (25, 22, 23), (24, 0, 11), (25, 23, 12), (0, 1, 13, 12), (1, 2, 14, 13), (2, 3, 15, 14), (3, 4, 16, 15), (4, 5, 17, 16), (5, 6, 18, 17), (6, 7, 19, 18), (7, 8, 20, 19), (8, 9, 21, 20), (9, 10, 22, 21), (10, 11, 23, 22), (11, 0, 12, 23)])
me_cylinder_006.materials.append(mat_gold)
me_cylinder_006.use_remesh_preserve_volume = False
me_cylinder_006.use_remesh_preserve_attributes = False
me_cylinder_006.use_mirror_vertex_groups = False
me_cylinder_006.update()
me_cylinder_007 = bpy.data.meshes.new('Cylinder.007')
me_cylinder_007.from_pydata([(-0.2849, 0.1134, 0.4145), (-0.2849, -0.1162, 0.3556), (-0.2849, -0.3035, 0.1963), (-0.2849, -0.3984, -0.02081), (-0.2849, -0.3755, -0.2375), (-0.2849, 0.5729, -1.352), (-0.2849, 0.7831, -1.41), (-0.2849, 1.013, -1.351), (-0.2849, 1.2, -1.192), (-0.2849, 1.295, -0.9746), (-0.2849, 1.272, -0.7579), (-0.2849, 0.3236, 0.3571), (0.2849, 0.1134, 0.4145), (0.2849, -0.1162, 0.3556), (0.2849, -0.3035, 0.1963), (0.2849, -0.3984, -0.02081), (0.2849, -0.3755, -0.2375), (0.2849, 0.5729, -1.352), (0.2849, 0.7831, -1.41), (0.2849, 1.013, -1.351), (0.2849, 1.2, -1.192), (0.2849, 1.295, -0.9746), (0.2849, 1.272, -0.7579), (0.2849, 0.3236, 0.3571), (-0.2849, 0.8551, -0.976), (0.2849, 0.8551, -0.976)], [], [(1, 0, 24), (25, 12, 13), (24, 2, 1), (25, 13, 14), (24, 3, 2), (25, 14, 15), (24, 4, 3), (25, 15, 16), (24, 5, 4), (25, 16, 17), (24, 6, 5), (25, 17, 18), (24, 7, 6), (25, 18, 19), (24, 8, 7), (25, 19, 20), (24, 9, 8), (25, 20, 21), (24, 10, 9), (25, 21, 22), (24, 11, 10), (25, 22, 23), (24, 0, 11), (25, 23, 12), (0, 1, 13, 12), (1, 2, 14, 13), (2, 3, 15, 14), (3, 4, 16, 15), (4, 5, 17, 16), (5, 6, 18, 17), (6, 7, 19, 18), (7, 8, 20, 19), (8, 9, 21, 20), (9, 10, 22, 21), (10, 11, 23, 22), (11, 0, 12, 23)])
me_cylinder_007.materials.append(mat_gold)
me_cylinder_007.use_remesh_preserve_volume = False
me_cylinder_007.use_remesh_preserve_attributes = False
me_cylinder_007.use_mirror_vertex_groups = False
me_cylinder_007.update()
me_cylinder_008 = bpy.data.meshes.new('Cylinder.008')
me_cylinder_008.from_pydata([(-0.2849, 0.3599, 0.2339), (-0.2849, 0.1495, 0.3425), (-0.2849, -0.09605, 0.348), (-0.2849, -0.3111, 0.2491), (-0.2849, -0.4379, 0.07219), (-0.2849, -0.4709, -1.39), (-0.2849, -0.3522, -1.572), (-0.2849, -0.1419, -1.681), (-0.2849, 0.1037, -1.686), (-0.2849, 0.3188, -1.587), (-0.2849, 0.4456, -1.41), (-0.2849, 0.4786, 0.05149), (0.2849, 0.3599, 0.2339), (0.2849, 0.1495, 0.3425), (0.2849, -0.09604, 0.348), (0.2849, -0.3111, 0.2491), (0.2849, -0.4379, 0.07219), (0.2849, -0.4709, -1.39), (0.2849, -0.3522, -1.572), (0.2849, -0.1419, -1.681), (0.2849, 0.1037, -1.686), (0.2849, 0.3188, -1.587), (0.2849, 0.4456, -1.41), (0.2849, 0.4786, 0.05149), (-0.2849, -0.01033, -1.296), (0.2849, -0.01033, -1.296)], [], [(1, 0, 24), (25, 12, 13), (24, 2, 1), (25, 13, 14), (24, 3, 2), (25, 14, 15), (24, 4, 3), (25, 15, 16), (24, 5, 4), (25, 16, 17), (24, 6, 5), (25, 17, 18), (24, 7, 6), (25, 18, 19), (24, 8, 7), (25, 19, 20), (24, 9, 8), (25, 20, 21), (24, 10, 9), (25, 21, 22), (24, 11, 10), (25, 22, 23), (24, 0, 11), (25, 23, 12), (0, 1, 13, 12), (1, 2, 14, 13), (2, 3, 15, 14), (3, 4, 16, 15), (4, 5, 17, 16), (5, 6, 18, 17), (6, 7, 19, 18), (7, 8, 20, 19), (8, 9, 21, 20), (9, 10, 22, 21), (10, 11, 23, 22), (11, 0, 12, 23)])
me_cylinder_008.materials.append(mat_gold)
me_cylinder_008.use_remesh_preserve_volume = False
me_cylinder_008.use_remesh_preserve_attributes = False
me_cylinder_008.use_mirror_vertex_groups = False
me_cylinder_008.update()
me_mesh_001 = bpy.data.meshes.new('Mesh.001')
me_mesh_001.from_pydata([(1.0, 0.9827, -0.4715), (1.0, 0.9803, -0.5805), (1.0, 0.5737, -0.5713), (-1.0, 0.9827, -0.4715), (-1.0, 0.5737, -0.5713), (-1.0, 0.9803, -0.5805), (1.0, -0.9467, -0.4279), (1.0, -0.5425, -0.5461), (1.0, -0.9491, -0.5369), (0.5785, 0.9803, -0.5805), (-1.0, -0.9491, -0.5369), (-1.0, 0.05565, -0.5596), (-1.0, 0.1651, -0.562), (-1.0, -0.02449, -0.5578), (-1.0, -0.9467, -0.4279), (-1.0, -0.5425, -0.5461), (1.0, -0.6781, 0.01395), (-1.0, -0.6781, 0.01395), (-1.0, -0.2245, 0.2623), (1.0, -0.2245, 0.2623), (-1.0, 0.2925, 0.2506), (1.0, 0.2925, 0.2506), (-1.0, 0.7344, -0.01795), (1.0, 0.7344, -0.01795), (1.0, -0.02449, -0.5578), (1.0, -0.134, -0.5553), (1.0, 0.05565, -0.5596), (-1.0, -0.134, -0.5553), (1.0, 0.1651, -0.562)], [], [(0, 2, 1), (3, 5, 4), (1, 4, 5), (6, 8, 7), (0, 1, 9), (7, 8, 10), (11, 12, 2), (13, 11, 2), (14, 15, 10), (16, 19, 18, 17), (19, 21, 20, 18), (21, 23, 22, 20), (23, 0, 3, 22), (17, 14, 6, 16), (19, 16, 25, 24), (24, 26, 21, 19), (6, 7, 25, 16), (18, 13, 27, 17), (27, 15, 14, 17), (20, 11, 13, 18), (21, 26, 28, 23), (0, 23, 28, 2), (27, 28, 26, 15), (20, 22, 12, 11), (3, 4, 12, 22), (12, 4, 1, 2), (0, 9, 5, 3), (14, 10, 8, 6), (28, 27, 13, 2), (25, 7, 10, 24), (10, 15, 26, 24)])
me_mesh_001.materials.append(mat_gold)
me_mesh_001.use_remesh_preserve_volume = False
me_mesh_001.use_remesh_preserve_attributes = False
me_mesh_001.use_mirror_vertex_groups = False
me_mesh_001.update()
me_plane = bpy.data.meshes.new('Plane')
me_plane.from_pydata([(18.57, 18.57, 0.0), (18.57, -18.57, 0.0), (-18.57, -18.57, 0.0), (-18.57, 18.57, 0.0)], [], [(0, 3, 2, 1)])
me_plane.use_remesh_preserve_volume = False
me_plane.use_remesh_preserve_attributes = False
me_plane.use_mirror_vertex_groups = False
me_plane.update()

# ---- objects
ob_walk = bpy.data.objects.new('walk', me_mesh_009)
ob_walk_body_001 = bpy.data.objects.new('walk_body.001', me_cylinder_021)
ob_thigh_r_002 = bpy.data.objects.new('thigh_r.002', me_cylinder_026)
ob_calf_007 = bpy.data.objects.new('calf.007', me_cylinder_027)
ob_ankle_007 = bpy.data.objects.new('ankle.007', me_mesh_011)
ob_arm_003 = bpy.data.objects.new('arm.003', me_cylinder_025)
ob_head_003 = bpy.data.objects.new('head.003', me_cylinder_024)
ob_thigh_l_003 = bpy.data.objects.new('thigh_l.003', me_cylinder_022)
ob_calf_006 = bpy.data.objects.new('calf.006', me_cylinder_023)
ob_ankle_006 = bpy.data.objects.new('ankle.006', me_mesh_010)
ob_lie = bpy.data.objects.new('lie', me_mesh_004)
ob_stand_body_001 = bpy.data.objects.new('stand_body.001', me_cylinder_012)
ob_thigh_l_001 = bpy.data.objects.new('thigh_l.001', me_cylinder_017)
ob_calf_005 = bpy.data.objects.new('calf.005', me_cylinder_018)
ob_ankle_005 = bpy.data.objects.new('ankle.005', me_mesh_007)
ob_head_002 = bpy.data.objects.new('head.002', me_cylinder_016)
ob_arm_002 = bpy.data.objects.new('arm.002', me_cylinder_015)
ob_thigh_r_001 = bpy.data.objects.new('thigh_r_001', me_cylinder_013)
ob_calf_004 = bpy.data.objects.new('calf.004', me_cylinder_014)
ob_ankle_004 = bpy.data.objects.new('ankle.004', me_mesh_006)
ob_run = bpy.data.objects.new('run', me_mesh_000)
ob_stand_body = bpy.data.objects.new('stand_body', me_cylinder_000)
ob_thigh_r_003 = bpy.data.objects.new('thigh_r.003', me_cylinder_010)
ob_calf_003 = bpy.data.objects.new('calf.003', me_cylinder_011)
ob_ankle_003 = bpy.data.objects.new('ankle.003', me_mesh_003)
ob_arm_001 = bpy.data.objects.new('arm.001', me_cylinder_009)
ob_head_001 = bpy.data.objects.new('head.001', me_cylinder_005)
ob_thigh_l = bpy.data.objects.new('thigh_l', me_cylinder_001)
ob_calf_002 = bpy.data.objects.new('calf.002', me_cylinder_002)
ob_ankle_002 = bpy.data.objects.new('ankle.002', me_mesh_002)
ob_base = bpy.data.objects.new('base', me_mesh_005)
ob_walk_body = bpy.data.objects.new('walk_body', me_cylinder_003)
ob_thigh_l_002 = bpy.data.objects.new('thigh_l.002', me_cylinder_019)
ob_calf_001 = bpy.data.objects.new('calf.001', me_cylinder_020)
ob_ankle_001 = bpy.data.objects.new('ankle.001', me_mesh_008)
ob_head = bpy.data.objects.new('head', me_cylinder_004)
ob_arm = bpy.data.objects.new('arm', me_cylinder_006)
ob_thigh_r = bpy.data.objects.new('thigh_r', me_cylinder_007)
ob_calf = bpy.data.objects.new('calf', me_cylinder_008)
ob_ankle = bpy.data.objects.new('ankle', me_mesh_001)
ob_plane = bpy.data.objects.new('Plane', me_plane)
ob_lamp = bpy.data.objects.new('Lamp', light_spot)
ob_camera = bpy.data.objects.new('Camera', cam_camera)

# ---- transforms, parenting, visibility, modifiers, constraints
ob_walk.location = (1.704, 21.32, 4.189)
ob_walk.rotation_euler = (0.0, -1.571, 0.0)
ob_walk.empty_display_type = 'ARROWS'
ob_walk.lineart.crease_threshold = 0.0
ob_walk_body_001.parent = ob_walk
ob_walk_body_001.matrix_parent_inverse = Matrix(((1.0, 0.0, 0.0, 0.03432), (0.0, 1.0, 0.0, -0.03793), (0.0, 0.0, 1.0, -0.05555), (0.0, 0.0, 0.0, 1.0)))
ob_walk_body_001.location = (-0.03432, 0.03793, 0.1578)
ob_walk_body_001.lock_rotations_4d = False
ob_walk_body_001.empty_display_type = 'ARROWS'
ob_walk_body_001.lineart.crease_threshold = 0.0
ob_thigh_r_002.parent = ob_walk_body_001
ob_thigh_r_002.location = (-0.5511, 0.03793, 1.928)
ob_thigh_r_002.rotation_euler = (-1.359, 1.571, 0.0)
ob_thigh_r_002.lock_rotations_4d = False
ob_thigh_r_002.empty_display_type = 'ARROWS'
ob_thigh_r_002.lineart.crease_threshold = 0.0
ob_calf_007.parent = ob_thigh_r_002
ob_calf_007.location = (-0.6463, 0.8936, -0.9738)
ob_calf_007.rotation_euler = (1.345, -1.126e-09, -1.854e-11)
ob_calf_007.lock_rotations_4d = False
ob_calf_007.empty_display_type = 'ARROWS'
ob_calf_007.lineart.crease_threshold = 0.0
ob_ankle_007.parent = ob_calf_007
ob_ankle_007.location = (-0.02195, -0.004835, -2.044)
ob_ankle_007.lock_rotations_4d = False
ob_ankle_007.empty_display_type = 'ARROWS'
ob_ankle_007.lineart.crease_threshold = 0.0
ob_arm_003.parent = ob_walk_body_001
ob_arm_003.location = (1.432, 0.03793, 1.902)
ob_arm_003.rotation_euler = (0.3421, 1.571, 0.0)
ob_arm_003.lock_rotations_4d = False
ob_arm_003.empty_display_type = 'ARROWS'
ob_arm_003.lineart.crease_threshold = 0.0
ob_head_003.parent = ob_walk_body_001
ob_head_003.location = (2.762, 7.138e-15, 2.086e-07)
ob_head_003.rotation_euler = (0.0, 1.571, 0.0)
ob_head_003.lock_rotations_4d = False
ob_head_003.empty_display_type = 'ARROWS'
ob_head_003.lineart.crease_threshold = 0.0
_m = ob_head_003.modifiers.new('Auto Smooth', 'NODES')
_m.node_group = ng_auto_smooth
_gi = [s.identifier for s in ng_auto_smooth.interface.items_tree if s.item_type == 'SOCKET' and s.in_out == 'INPUT']
_m[_gi[1]] = 0.2094  # Angle
ob_thigh_l_003.parent = ob_walk_body_001
ob_thigh_l_003.location = (-0.5511, 0.03793, -1.872)
ob_thigh_l_003.rotation_euler = (-0.018, 1.571, 0.0)
ob_thigh_l_003.lock_rotations_4d = False
ob_thigh_l_003.empty_display_type = 'ARROWS'
ob_thigh_l_003.lineart.crease_threshold = 0.0
ob_calf_006.parent = ob_thigh_l_003
ob_calf_006.location = (0.6486, 0.8936, -0.9738)
ob_calf_006.rotation_euler = (0.04448, 8.418e-07, 4.369e-07)
ob_calf_006.lock_rotations_4d = False
ob_calf_006.empty_display_type = 'ARROWS'
ob_calf_006.lineart.crease_threshold = 0.0
ob_ankle_006.parent = ob_calf_006
ob_ankle_006.location = (-0.02195, -0.004835, -2.044)
ob_ankle_006.lock_rotations_4d = False
ob_ankle_006.empty_display_type = 'ARROWS'
ob_ankle_006.lineart.crease_threshold = 0.0
ob_lie.location = (1.93, 16.71, 4.19)
ob_lie.rotation_euler = (0.0, -1.571, 0.0)
ob_lie.empty_display_type = 'ARROWS'
ob_lie.lineart.crease_threshold = 0.0
ob_stand_body_001.parent = ob_lie
ob_stand_body_001.matrix_parent_inverse = Matrix(((1.0, 0.0, 0.0, 0.03432), (0.0, 1.0, 0.0, -0.03793), (0.0, 0.0, 1.0, -0.05555), (0.0, 0.0, 0.0, 1.0)))
ob_stand_body_001.location = (-0.7044, -0.8795, 0.4216)
ob_stand_body_001.rotation_euler = (0.0, 0.0, -2.121)
ob_stand_body_001.lock_rotations_4d = False
ob_stand_body_001.empty_display_type = 'ARROWS'
ob_stand_body_001.lineart.crease_threshold = 0.0
ob_thigh_l_001.parent = ob_stand_body_001
ob_thigh_l_001.location = (-0.5511, 0.03793, -1.872)
ob_thigh_l_001.rotation_euler = (-2.146, 1.571, 0.0)
ob_thigh_l_001.lock_rotations_4d = False
ob_thigh_l_001.empty_display_type = 'ARROWS'
ob_thigh_l_001.lineart.crease_threshold = 0.0
ob_calf_005.parent = ob_thigh_l_001
ob_calf_005.location = (0.6486, 0.886, -0.9545)
ob_calf_005.rotation_euler = (0.03863, 1.763e-07, 3.747e-08)
ob_calf_005.lock_rotations_4d = False
ob_calf_005.empty_display_type = 'ARROWS'
ob_calf_005.lineart.crease_threshold = 0.0
ob_ankle_005.parent = ob_calf_005
ob_ankle_005.location = (-0.02195, -0.004835, -2.044)
ob_ankle_005.lock_rotations_4d = False
ob_ankle_005.empty_display_type = 'ARROWS'
ob_ankle_005.lineart.crease_threshold = 0.0
ob_head_002.parent = ob_stand_body_001
ob_head_002.location = (2.762, 7.138e-15, 2.086e-07)
ob_head_002.rotation_euler = (0.0, 1.571, 0.0)
ob_head_002.lock_rotations_4d = False
ob_head_002.empty_display_type = 'ARROWS'
ob_head_002.lineart.crease_threshold = 0.0
_m = ob_head_002.modifiers.new('Auto Smooth', 'NODES')
_m.node_group = ng_auto_smooth
_gi = [s.identifier for s in ng_auto_smooth.interface.items_tree if s.item_type == 'SOCKET' and s.in_out == 'INPUT']
_m[_gi[1]] = 0.2094  # Angle
ob_arm_002.parent = ob_stand_body_001
ob_arm_002.location = (1.432, 0.03793, 1.902)
ob_arm_002.rotation_euler = (0.3421, 1.571, 0.0)
ob_arm_002.lock_rotations_4d = False
ob_arm_002.empty_display_type = 'ARROWS'
ob_arm_002.lineart.crease_threshold = 0.0
ob_thigh_r_001.parent = ob_stand_body_001
ob_thigh_r_001.location = (-0.5511, 0.03793, 1.928)
ob_thigh_r_001.rotation_euler = (-2.101, 1.571, 0.0)
ob_thigh_r_001.lock_rotations_4d = False
ob_thigh_r_001.empty_display_type = 'ARROWS'
ob_thigh_r_001.lineart.crease_threshold = 0.0
ob_calf_004.parent = ob_thigh_r_001
ob_calf_004.location = (-0.6463, 0.9003, -0.9934)
ob_calf_004.rotation_euler = (-0.08611, -5.121e-09, 3.243e-09)
ob_calf_004.lock_rotations_4d = False
ob_calf_004.empty_display_type = 'ARROWS'
ob_calf_004.lineart.crease_threshold = 0.0
ob_ankle_004.parent = ob_calf_004
ob_ankle_004.location = (-0.02195, -0.004835, -2.044)
ob_ankle_004.lock_rotations_4d = False
ob_ankle_004.empty_display_type = 'ARROWS'
ob_ankle_004.lineart.crease_threshold = 0.0
ob_run.location = (1.704, 8.874, 4.19)
ob_run.rotation_euler = (0.0, -1.571, 0.0)
ob_run.empty_display_type = 'ARROWS'
ob_run.lineart.crease_threshold = 0.0
ob_stand_body.parent = ob_run
ob_stand_body.matrix_parent_inverse = Matrix(((1.0, 0.0, 0.0, 0.03432), (0.0, 1.0, 0.0, -0.03793), (0.0, 0.0, 1.0, -0.05555), (0.0, 0.0, 0.0, 1.0)))
ob_stand_body.location = (-0.03432, 0.03793, 0.5341)
ob_stand_body.lock_rotations_4d = False
ob_stand_body.empty_display_type = 'ARROWS'
ob_stand_body.lineart.crease_threshold = 0.0
ob_thigh_r_003.parent = ob_stand_body
ob_thigh_r_003.location = (-0.5511, 0.03793, 1.928)
ob_thigh_r_003.rotation_euler = (-1.679, 1.571, 0.0)
ob_thigh_r_003.lock_rotations_4d = False
ob_thigh_r_003.empty_display_type = 'ARROWS'
ob_thigh_r_003.lineart.crease_threshold = 0.0
ob_calf_003.parent = ob_thigh_r_003
ob_calf_003.location = (-0.6463, 0.8936, -0.9738)
ob_calf_003.rotation_euler = (1.807, -1.201e-08, -4.603e-08)
ob_calf_003.lock_rotations_4d = False
ob_calf_003.empty_display_type = 'ARROWS'
ob_calf_003.lineart.crease_threshold = 0.0
ob_ankle_003.parent = ob_calf_003
ob_ankle_003.location = (-0.02195, -0.004835, -2.044)
ob_ankle_003.lock_rotations_4d = False
ob_ankle_003.empty_display_type = 'ARROWS'
ob_ankle_003.lineart.crease_threshold = 0.0
ob_arm_001.parent = ob_stand_body
ob_arm_001.location = (1.432, 0.03793, 1.902)
ob_arm_001.rotation_euler = (0.3421, 1.571, 0.0)
ob_arm_001.lock_rotations_4d = False
ob_arm_001.empty_display_type = 'ARROWS'
ob_arm_001.lineart.crease_threshold = 0.0
ob_head_001.parent = ob_stand_body
ob_head_001.location = (2.762, 7.138e-15, 2.086e-07)
ob_head_001.rotation_euler = (0.0, 1.571, 0.0)
ob_head_001.lock_rotations_4d = False
ob_head_001.empty_display_type = 'ARROWS'
ob_head_001.lineart.crease_threshold = 0.0
_m = ob_head_001.modifiers.new('Auto Smooth', 'NODES')
_m.node_group = ng_auto_smooth
_gi = [s.identifier for s in ng_auto_smooth.interface.items_tree if s.item_type == 'SOCKET' and s.in_out == 'INPUT']
_m[_gi[1]] = 0.2094  # Angle
ob_thigh_l.parent = ob_stand_body
ob_thigh_l.location = (-0.5511, 0.03793, -1.872)
ob_thigh_l.rotation_euler = (-0.358, 1.571, 0.0)
ob_thigh_l.lock_rotations_4d = False
ob_thigh_l.empty_display_type = 'ARROWS'
ob_thigh_l.lineart.crease_threshold = 0.0
ob_calf_002.parent = ob_thigh_l
ob_calf_002.location = (0.6486, 0.8936, -0.9738)
ob_calf_002.rotation_euler = (1.616, 1.268e-07, 1.038e-07)
ob_calf_002.lock_rotations_4d = False
ob_calf_002.empty_display_type = 'ARROWS'
ob_calf_002.lineart.crease_threshold = 0.0
ob_ankle_002.parent = ob_calf_002
ob_ankle_002.location = (-0.02195, -0.004835, -2.044)
ob_ankle_002.lock_rotations_4d = False
ob_ankle_002.empty_display_type = 'ARROWS'
ob_ankle_002.lineart.crease_threshold = 0.0
ob_base.location = (1.704, 0.004656, 4.096)
ob_base.rotation_euler = (0.0, -1.571, 0.0)
ob_base.empty_display_type = 'ARROWS'
ob_base.lineart.crease_threshold = 0.0
ob_walk_body.parent = ob_base
ob_walk_body.matrix_parent_inverse = Matrix(((1.0, 0.0, 0.0, 0.03432), (0.0, 1.0, 0.0, -0.03793), (0.0, 0.0, 1.0, -0.05555), (0.0, 0.0, 0.0, 1.0)))
ob_walk_body.location = (-0.03432, 0.03793, 0.1578)
ob_walk_body.lock_rotations_4d = False
ob_walk_body.empty_display_type = 'ARROWS'
ob_walk_body.lineart.crease_threshold = 0.0
ob_thigh_l_002.parent = ob_walk_body
ob_thigh_l_002.location = (-0.5511, 0.03793, -1.872)
ob_thigh_l_002.rotation_euler = (-0.018, 1.571, 0.0)
ob_thigh_l_002.lock_rotations_4d = False
ob_thigh_l_002.empty_display_type = 'ARROWS'
ob_thigh_l_002.lineart.crease_threshold = 0.0
ob_calf_001.parent = ob_thigh_l_002
ob_calf_001.location = (0.6486, 0.8936, -0.9738)
ob_calf_001.rotation_euler = (0.04448, 8.418e-07, 4.369e-07)
ob_calf_001.lock_rotations_4d = False
ob_calf_001.empty_display_type = 'ARROWS'
ob_calf_001.lineart.crease_threshold = 0.0
ob_ankle_001.parent = ob_calf_001
ob_ankle_001.location = (-0.02195, -0.004835, -2.044)
ob_ankle_001.lock_rotations_4d = False
ob_ankle_001.empty_display_type = 'ARROWS'
ob_ankle_001.lineart.crease_threshold = 0.0
ob_head.parent = ob_walk_body
ob_head.location = (2.762, 7.138e-15, 2.086e-07)
ob_head.rotation_euler = (0.0, 1.571, 0.0)
ob_head.lock_rotations_4d = False
ob_head.empty_display_type = 'ARROWS'
ob_head.lineart.crease_threshold = 0.0
_m = ob_head.modifiers.new('Auto Smooth', 'NODES')
_m.node_group = ng_auto_smooth
_gi = [s.identifier for s in ng_auto_smooth.interface.items_tree if s.item_type == 'SOCKET' and s.in_out == 'INPUT']
_m[_gi[1]] = 0.2094  # Angle
ob_arm.parent = ob_walk_body
ob_arm.location = (1.432, 0.03793, 1.902)
ob_arm.rotation_euler = (0.3421, 1.571, 0.0)
ob_arm.lock_rotations_4d = False
ob_arm.empty_display_type = 'ARROWS'
ob_arm.lineart.crease_threshold = 0.0
ob_thigh_r.parent = ob_walk_body
ob_thigh_r.location = (-0.5511, 0.03793, 1.928)
ob_thigh_r.rotation_euler = (-1.359, 1.571, 0.0)
ob_thigh_r.lock_rotations_4d = False
ob_thigh_r.empty_display_type = 'ARROWS'
ob_thigh_r.lineart.crease_threshold = 0.0
ob_calf.parent = ob_thigh_r
ob_calf.location = (-0.6463, 0.8936, -0.9738)
ob_calf.rotation_euler = (1.345, -1.126e-09, -1.854e-11)
ob_calf.lock_rotations_4d = False
ob_calf.empty_display_type = 'ARROWS'
ob_calf.lineart.crease_threshold = 0.0
ob_ankle.parent = ob_calf
ob_ankle.location = (-0.02195, -0.004835, -2.044)
ob_ankle.lock_rotations_4d = False
ob_ankle.empty_display_type = 'ARROWS'
ob_ankle.lineart.crease_threshold = 0.0
ob_plane.location = (0.0, 0.0, 0.0)
ob_plane.lock_rotations_4d = False
ob_plane.empty_display_type = 'ARROWS'
ob_plane.lineart.crease_threshold = 0.0
ob_lamp.location = (4.076, -19.17, 23.55)
ob_lamp.rotation_euler = (0.6296, -0.3574, 0.508)
ob_lamp.lock_rotations_4d = False
ob_lamp.empty_display_type = 'ARROWS'
ob_lamp.color = (0.0, 0.0, 0.0, 0.0)
ob_lamp.lineart.crease_threshold = 0.0
ob_camera.location = (16.66, -13.71, 11.13)
ob_camera.rotation_euler = (1.219, 0.003927, 0.6964)
ob_camera.lock_rotations_4d = False
ob_camera.empty_display_type = 'ARROWS'
ob_camera.color = (0.0, 0.0, 0.0, 0.0)
ob_camera.display_type = 'WIRE'
ob_camera.display_bounds_type = 'SPHERE'
ob_camera.lineart.crease_threshold = 0.0

# ---- collection membership
col_collection_1.objects.link(ob_walk)
col_collection_1.objects.link(ob_walk_body_001)
col_collection_1.objects.link(ob_thigh_r_002)
col_collection_1.objects.link(ob_calf_007)
col_collection_1.objects.link(ob_ankle_007)
col_collection_1.objects.link(ob_arm_003)
col_collection_1.objects.link(ob_head_003)
col_collection_1.objects.link(ob_thigh_l_003)
col_collection_1.objects.link(ob_calf_006)
col_collection_1.objects.link(ob_ankle_006)
col_collection_1.objects.link(ob_lie)
col_collection_1.objects.link(ob_stand_body_001)
col_collection_1.objects.link(ob_thigh_l_001)
col_collection_1.objects.link(ob_calf_005)
col_collection_1.objects.link(ob_ankle_005)
col_collection_1.objects.link(ob_head_002)
col_collection_1.objects.link(ob_arm_002)
col_collection_1.objects.link(ob_thigh_r_001)
col_collection_1.objects.link(ob_calf_004)
col_collection_1.objects.link(ob_ankle_004)
col_collection_1.objects.link(ob_run)
col_collection_1.objects.link(ob_stand_body)
col_collection_1.objects.link(ob_thigh_r_003)
col_collection_1.objects.link(ob_calf_003)
col_collection_1.objects.link(ob_ankle_003)
col_collection_1.objects.link(ob_arm_001)
col_collection_1.objects.link(ob_head_001)
col_collection_1.objects.link(ob_thigh_l)
col_collection_1.objects.link(ob_calf_002)
col_collection_1.objects.link(ob_ankle_002)
col_collection_1.objects.link(ob_base)
col_collection_1.objects.link(ob_walk_body)
col_collection_1.objects.link(ob_thigh_l_002)
col_collection_1.objects.link(ob_calf_001)
col_collection_1.objects.link(ob_ankle_001)
col_collection_1.objects.link(ob_head)
col_collection_1.objects.link(ob_arm)
col_collection_1.objects.link(ob_thigh_r)
col_collection_1.objects.link(ob_calf)
col_collection_1.objects.link(ob_ankle)
col_collection_1.objects.link(ob_plane)
col_collection_1.objects.link(ob_lamp)
col_collection_1.objects.link(ob_camera)

# ---- scene / render settings (as saved in the file)
scene.camera = ob_camera
scene.frame_start = 1; scene.frame_end = 60; scene.frame_set(24)
scene.render.engine = 'BLENDER_EEVEE_NEXT'
scene.render.image_settings.file_format = 'JPEG'
scene.render.image_settings.color_mode = 'RGB'
scene.render.image_settings.compression = 90
scene.render.resolution_x = 800
scene.render.resolution_y = 600
scene.render.pixel_aspect_x = 100.0
scene.render.pixel_aspect_y = 100.0
scene.render.fps = 25
scene.render.dither_intensity = 0.0
scene.render.use_compositing = False
scene.render.use_sequencer = False
scene.render.bake_margin = 2
scene.render.bake_bias = 0.0
scene.render.use_stamp_time = False
scene.render.use_stamp_date = False
scene.render.use_stamp_frame = False
scene.render.use_stamp_camera = False
scene.render.use_stamp_scene = False
scene.render.use_stamp_filename = False
scene.render.use_stamp_render_time = False
scene.render.stamp_font_size = 0
scene.cycles.use_denoising = False
scene.cycles.samples = 10
scene.cycles.sampling_pattern = 'TABULATED_SOBOL'
scene.cycles.light_sampling_threshold = 0.0
scene.cycles.use_adaptive_sampling = False
scene.cycles.use_light_tree = False
scene.cycles.blur_glossy = 0.0
scene.cycles.volume_bounces = 1
scene.cycles.pixel_filter_type = 'GAUSSIAN'
scene.cycles.sample_clamp_indirect = 0.0
scene.view_settings.view_transform = 'Raw'
bpy.context.view_layer.update()
